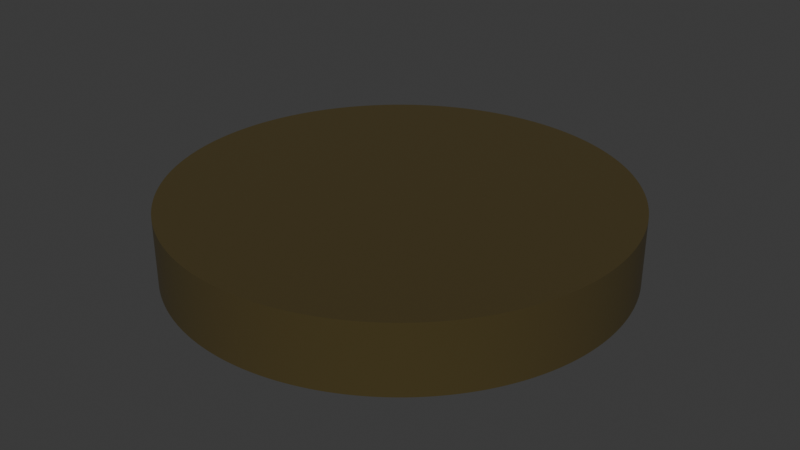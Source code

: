 # Source: sad_circle_path.blend  (saved by Blender 4.5.91; exported with 4.5.12 LTS)
import bpy
from mathutils import Matrix  # noqa: F401  (used for matrix-valued properties, if any)

bpy.ops.wm.read_factory_settings(use_empty=True)
scene = bpy.context.scene
scene.name = 'Scene'

# ---- collections
col_collection = bpy.data.collections.new('Collection'); scene.collection.children.link(col_collection)

# ---- materials (node trees are filled in below, after node groups)
mat_material_001 = bpy.data.materials.new('Material.001')
mat_material_001.alpha_threshold = 0.0
mat_material_001.roughness = 0.5
mat_material_001.line_color = (0.0, 0.0, 0.0, 1.0)

# ---- material node trees
mat_material_001.use_nodes = True; mat_material_001.node_tree.nodes.clear()
_N = mat_material_001.node_tree.nodes; _L = mat_material_001.node_tree.links
n0 = _N.new('ShaderNodeOutputMaterial'); n0.name = 'Material Output'; n0.location = (200, 100)
n1 = _N.new('ShaderNodeBsdfPrincipled'); n1.name = 'Principled BSDF'; n1.location = (-200, 100)
n1.inputs[0].default_value = (0.05767, 0.04163, 0.00941, 1.0)
n1.inputs[2].default_value = 1.0
n1.inputs[3].default_value = 1.45
_L.new(n1.outputs[0], n0.inputs[0])
n0.is_active_output = True

# ---- world
world_world = bpy.data.worlds.new('World'); scene.world = world_world
world_world.use_nodes = True; world_world.node_tree.nodes.clear()
_N = world_world.node_tree.nodes; _L = world_world.node_tree.links
n0 = _N.new('ShaderNodeOutputWorld'); n0.name = 'World Output'; n0.location = (200, 100)
n1 = _N.new('ShaderNodeBackground'); n1.name = 'Background'; n1.location = (-200, 100)
n1.inputs[0].default_value = (0.05088, 0.05088, 0.05088, 1.0)
_L.new(n1.outputs[0], n0.inputs[0])
n0.is_active_output = True
world_world.color = (0.05088, 0.05088, 0.05088)
world_world.sun_shadow_jitter_overblur = 0.0

# ---- meshes
me_cylinder = bpy.data.meshes.new('Cylinder')
me_cylinder.from_pydata([(0.0, 1.0, -1.0), (0.0, 1.0, 1.0), (0.01257, 0.9999, -1.0), (0.01257, 0.9999, 1.0), (0.02513, 0.9997, -1.0), (0.02513, 0.9997, 1.0), (0.03769, 0.9993, -1.0), (0.03769, 0.9993, 1.0), (0.05024, 0.9987, -1.0), (0.05024, 0.9987, 1.0), (0.06279, 0.998, -1.0), (0.06279, 0.998, 1.0), (0.07533, 0.9972, -1.0), (0.07533, 0.9972, 1.0), (0.08785, 0.9961, -1.0), (0.08785, 0.9961, 1.0), (0.1004, 0.995, -1.0), (0.1004, 0.995, 1.0), (0.1129, 0.9936, -1.0), (0.1129, 0.9936, 1.0), (0.1253, 0.9921, -1.0), (0.1253, 0.9921, 1.0), (0.1378, 0.9905, -1.0), (0.1378, 0.9905, 1.0), (0.1502, 0.9887, -1.0), (0.1502, 0.9887, 1.0), (0.1626, 0.9867, -1.0), (0.1626, 0.9867, 1.0), (0.175, 0.9846, -1.0), (0.175, 0.9846, 1.0), (0.1874, 0.9823, -1.0), (0.1874, 0.9823, 1.0), (0.1997, 0.9799, -1.0), (0.1997, 0.9799, 1.0), (0.212, 0.9773, -1.0), (0.212, 0.9773, 1.0), (0.2243, 0.9745, -1.0), (0.2243, 0.9745, 1.0), (0.2365, 0.9716, -1.0), (0.2365, 0.9716, 1.0), (0.2487, 0.9686, -1.0), (0.2487, 0.9686, 1.0), (0.2608, 0.9654, -1.0), (0.2608, 0.9654, 1.0), (0.273, 0.962, -1.0), (0.273, 0.962, 1.0), (0.285, 0.9585, -1.0), (0.285, 0.9585, 1.0), (0.297, 0.9549, -1.0), (0.297, 0.9549, 1.0), (0.309, 0.9511, -1.0), (0.309, 0.9511, 1.0), (0.3209, 0.9471, -1.0), (0.3209, 0.9471, 1.0), (0.3328, 0.943, -1.0), (0.3328, 0.943, 1.0), (0.3446, 0.9387, -1.0), (0.3446, 0.9387, 1.0), (0.3564, 0.9343, -1.0), (0.3564, 0.9343, 1.0), (0.3681, 0.9298, -1.0), (0.3681, 0.9298, 1.0), (0.3798, 0.9251, -1.0), (0.3798, 0.9251, 1.0), (0.3914, 0.9202, -1.0), (0.3914, 0.9202, 1.0), (0.4029, 0.9152, -1.0), (0.4029, 0.9152, 1.0), (0.4144, 0.9101, -1.0), (0.4144, 0.9101, 1.0), (0.4258, 0.9048, -1.0), (0.4258, 0.9048, 1.0), (0.4371, 0.8994, -1.0), (0.4371, 0.8994, 1.0), (0.4484, 0.8938, -1.0), (0.4484, 0.8938, 1.0), (0.4596, 0.8881, -1.0), (0.4596, 0.8881, 1.0), (0.4707, 0.8823, -1.0), (0.4707, 0.8823, 1.0), (0.4818, 0.8763, -1.0), (0.4818, 0.8763, 1.0), (0.4927, 0.8702, -1.0), (0.4927, 0.8702, 1.0), (0.5036, 0.8639, -1.0), (0.5036, 0.8639, 1.0), (0.5144, 0.8575, -1.0), (0.5144, 0.8575, 1.0), (0.5252, 0.851, -1.0), (0.5252, 0.851, 1.0), (0.5358, 0.8443, -1.0), (0.5358, 0.8443, 1.0), (0.5464, 0.8375, -1.0), (0.5464, 0.8375, 1.0), (0.5569, 0.8306, -1.0), (0.5569, 0.8306, 1.0), (0.5673, 0.8235, -1.0), (0.5673, 0.8235, 1.0), (0.5776, 0.8163, -1.0), (0.5776, 0.8163, 1.0), (0.5878, 0.809, -1.0), (0.5878, 0.809, 1.0), (0.5979, 0.8016, -1.0), (0.5979, 0.8016, 1.0), (0.6079, 0.794, -1.0), (0.6079, 0.794, 1.0), (0.6179, 0.7863, -1.0), (0.6179, 0.7863, 1.0), (0.6277, 0.7785, -1.0), (0.6277, 0.7785, 1.0), (0.6374, 0.7705, -1.0), (0.6374, 0.7705, 1.0), (0.6471, 0.7624, -1.0), (0.6471, 0.7624, 1.0), (0.6566, 0.7543, -1.0), (0.6566, 0.7543, 1.0), (0.666, 0.7459, -1.0), (0.666, 0.7459, 1.0), (0.6753, 0.7375, -1.0), (0.6753, 0.7375, 1.0), (0.6845, 0.729, -1.0), (0.6845, 0.729, 1.0), (0.6937, 0.7203, -1.0), (0.6937, 0.7203, 1.0), (0.7026, 0.7115, -1.0), (0.7026, 0.7115, 1.0), (0.7115, 0.7026, -1.0), (0.7115, 0.7026, 1.0), (0.7203, 0.6937, -1.0), (0.7203, 0.6937, 1.0), (0.729, 0.6845, -1.0), (0.729, 0.6845, 1.0), (0.7375, 0.6753, -1.0), (0.7375, 0.6753, 1.0), (0.7459, 0.666, -1.0), (0.7459, 0.666, 1.0), (0.7543, 0.6566, -1.0), (0.7543, 0.6566, 1.0), (0.7624, 0.6471, -1.0), (0.7624, 0.6471, 1.0), (0.7705, 0.6374, -1.0), (0.7705, 0.6374, 1.0), (0.7785, 0.6277, -1.0), (0.7785, 0.6277, 1.0), (0.7863, 0.6179, -1.0), (0.7863, 0.6179, 1.0), (0.794, 0.6079, -1.0), (0.794, 0.6079, 1.0), (0.8016, 0.5979, -1.0), (0.8016, 0.5979, 1.0), (0.809, 0.5878, -1.0), (0.809, 0.5878, 1.0), (0.8163, 0.5776, -1.0), (0.8163, 0.5776, 1.0), (0.8235, 0.5673, -1.0), (0.8235, 0.5673, 1.0), (0.8306, 0.5569, -1.0), (0.8306, 0.5569, 1.0), (0.8375, 0.5464, -1.0), (0.8375, 0.5464, 1.0), (0.8443, 0.5358, -1.0), (0.8443, 0.5358, 1.0), (0.851, 0.5252, -1.0), (0.851, 0.5252, 1.0), (0.8575, 0.5144, -1.0), (0.8575, 0.5144, 1.0), (0.8639, 0.5036, -1.0), (0.8639, 0.5036, 1.0), (0.8702, 0.4927, -1.0), (0.8702, 0.4927, 1.0), (0.8763, 0.4818, -1.0), (0.8763, 0.4818, 1.0), (0.8823, 0.4707, -1.0), (0.8823, 0.4707, 1.0), (0.8881, 0.4596, -1.0), (0.8881, 0.4596, 1.0), (0.8938, 0.4484, -1.0), (0.8938, 0.4484, 1.0), (0.8994, 0.4371, -1.0), (0.8994, 0.4371, 1.0), (0.9048, 0.4258, -1.0), (0.9048, 0.4258, 1.0), (0.9101, 0.4144, -1.0), (0.9101, 0.4144, 1.0), (0.9152, 0.4029, -1.0), (0.9152, 0.4029, 1.0), (0.9202, 0.3914, -1.0), (0.9202, 0.3914, 1.0), (0.9251, 0.3798, -1.0), (0.9251, 0.3798, 1.0), (0.9298, 0.3681, -1.0), (0.9298, 0.3681, 1.0), (0.9343, 0.3564, -1.0), (0.9343, 0.3564, 1.0), (0.9387, 0.3446, -1.0), (0.9387, 0.3446, 1.0), (0.943, 0.3328, -1.0), (0.943, 0.3328, 1.0), (0.9471, 0.3209, -1.0), (0.9471, 0.3209, 1.0), (0.9511, 0.309, -1.0), (0.9511, 0.309, 1.0), (0.9549, 0.297, -1.0), (0.9549, 0.297, 1.0), (0.9585, 0.285, -1.0), (0.9585, 0.285, 1.0), (0.962, 0.273, -1.0), (0.962, 0.273, 1.0), (0.9654, 0.2608, -1.0), (0.9654, 0.2608, 1.0), (0.9686, 0.2487, -1.0), (0.9686, 0.2487, 1.0), (0.9716, 0.2365, -1.0), (0.9716, 0.2365, 1.0), (0.9745, 0.2243, -1.0), (0.9745, 0.2243, 1.0), (0.9773, 0.212, -1.0), (0.9773, 0.212, 1.0), (0.9799, 0.1997, -1.0), (0.9799, 0.1997, 1.0), (0.9823, 0.1874, -1.0), (0.9823, 0.1874, 1.0), (0.9846, 0.175, -1.0), (0.9846, 0.175, 1.0), (0.9867, 0.1626, -1.0), (0.9867, 0.1626, 1.0), (0.9887, 0.1502, -1.0), (0.9887, 0.1502, 1.0), (0.9905, 0.1378, -1.0), (0.9905, 0.1378, 1.0), (0.9921, 0.1253, -1.0), (0.9921, 0.1253, 1.0), (0.9936, 0.1129, -1.0), (0.9936, 0.1129, 1.0), (0.995, 0.1004, -1.0), (0.995, 0.1004, 1.0), (0.9961, 0.08785, -1.0), (0.9961, 0.08785, 1.0), (0.9972, 0.07533, -1.0), (0.9972, 0.07533, 1.0), (0.998, 0.06279, -1.0), (0.998, 0.06279, 1.0), (0.9987, 0.05024, -1.0), (0.9987, 0.05024, 1.0), (0.9993, 0.03769, -1.0), (0.9993, 0.03769, 1.0), (0.9997, 0.02513, -1.0), (0.9997, 0.02513, 1.0), (0.9999, 0.01257, -1.0), (0.9999, 0.01257, 1.0), (1.0, 0.0, -1.0), (1.0, 0.0, 1.0), (0.9999, -0.01257, -1.0), (0.9999, -0.01257, 1.0), (0.9997, -0.02513, -1.0), (0.9997, -0.02513, 1.0), (0.9993, -0.03769, -1.0), (0.9993, -0.03769, 1.0), (0.9987, -0.05024, -1.0), (0.9987, -0.05024, 1.0), (0.998, -0.06279, -1.0), (0.998, -0.06279, 1.0), (0.9972, -0.07533, -1.0), (0.9972, -0.07533, 1.0), (0.9961, -0.08785, -1.0), (0.9961, -0.08785, 1.0), (0.995, -0.1004, -1.0), (0.995, -0.1004, 1.0), (0.9936, -0.1129, -1.0), (0.9936, -0.1129, 1.0), (0.9921, -0.1253, -1.0), (0.9921, -0.1253, 1.0), (0.9905, -0.1378, -1.0), (0.9905, -0.1378, 1.0), (0.9887, -0.1502, -1.0), (0.9887, -0.1502, 1.0), (0.9867, -0.1626, -1.0), (0.9867, -0.1626, 1.0), (0.9846, -0.175, -1.0), (0.9846, -0.175, 1.0), (0.9823, -0.1874, -1.0), (0.9823, -0.1874, 1.0), (0.9799, -0.1997, -1.0), (0.9799, -0.1997, 1.0), (0.9773, -0.212, -1.0), (0.9773, -0.212, 1.0), (0.9745, -0.2243, -1.0), (0.9745, -0.2243, 1.0), (0.9716, -0.2365, -1.0), (0.9716, -0.2365, 1.0), (0.9686, -0.2487, -1.0), (0.9686, -0.2487, 1.0), (0.9654, -0.2608, -1.0), (0.9654, -0.2608, 1.0), (0.962, -0.273, -1.0), (0.962, -0.273, 1.0), (0.9585, -0.285, -1.0), (0.9585, -0.285, 1.0), (0.9549, -0.297, -1.0), (0.9549, -0.297, 1.0), (0.9511, -0.309, -1.0), (0.9511, -0.309, 1.0), (0.9471, -0.3209, -1.0), (0.9471, -0.3209, 1.0), (0.943, -0.3328, -1.0), (0.943, -0.3328, 1.0), (0.9387, -0.3446, -1.0), (0.9387, -0.3446, 1.0), (0.9343, -0.3564, -1.0), (0.9343, -0.3564, 1.0), (0.9298, -0.3681, -1.0), (0.9298, -0.3681, 1.0), (0.9251, -0.3798, -1.0), (0.9251, -0.3798, 1.0), (0.9202, -0.3914, -1.0), (0.9202, -0.3914, 1.0), (0.9152, -0.4029, -1.0), (0.9152, -0.4029, 1.0), (0.9101, -0.4144, -1.0), (0.9101, -0.4144, 1.0), (0.9048, -0.4258, -1.0), (0.9048, -0.4258, 1.0), (0.8994, -0.4371, -1.0), (0.8994, -0.4371, 1.0), (0.8938, -0.4484, -1.0), (0.8938, -0.4484, 1.0), (0.8881, -0.4596, -1.0), (0.8881, -0.4596, 1.0), (0.8823, -0.4707, -1.0), (0.8823, -0.4707, 1.0), (0.8763, -0.4818, -1.0), (0.8763, -0.4818, 1.0), (0.8702, -0.4927, -1.0), (0.8702, -0.4927, 1.0), (0.8639, -0.5036, -1.0), (0.8639, -0.5036, 1.0), (0.8575, -0.5144, -1.0), (0.8575, -0.5144, 1.0), (0.851, -0.5252, -1.0), (0.851, -0.5252, 1.0), (0.8443, -0.5358, -1.0), (0.8443, -0.5358, 1.0), (0.8375, -0.5464, -1.0), (0.8375, -0.5464, 1.0), (0.8306, -0.5569, -1.0), (0.8306, -0.5569, 1.0), (0.8235, -0.5673, -1.0), (0.8235, -0.5673, 1.0), (0.8163, -0.5776, -1.0), (0.8163, -0.5776, 1.0), (0.809, -0.5878, -1.0), (0.809, -0.5878, 1.0), (0.8016, -0.5979, -1.0), (0.8016, -0.5979, 1.0), (0.794, -0.6079, -1.0), (0.794, -0.6079, 1.0), (0.7863, -0.6179, -1.0), (0.7863, -0.6179, 1.0), (0.7785, -0.6277, -1.0), (0.7785, -0.6277, 1.0), (0.7705, -0.6374, -1.0), (0.7705, -0.6374, 1.0), (0.7624, -0.6471, -1.0), (0.7624, -0.6471, 1.0), (0.7543, -0.6566, -1.0), (0.7543, -0.6566, 1.0), (0.7459, -0.666, -1.0), (0.7459, -0.666, 1.0), (0.7375, -0.6753, -1.0), (0.7375, -0.6753, 1.0), (0.729, -0.6845, -1.0), (0.729, -0.6845, 1.0), (0.7203, -0.6937, -1.0), (0.7203, -0.6937, 1.0), (0.7115, -0.7026, -1.0), (0.7115, -0.7026, 1.0), (0.7026, -0.7115, -1.0), (0.7026, -0.7115, 1.0), (0.6937, -0.7203, -1.0), (0.6937, -0.7203, 1.0), (0.6845, -0.729, -1.0), (0.6845, -0.729, 1.0), (0.6753, -0.7375, -1.0), (0.6753, -0.7375, 1.0), (0.666, -0.7459, -1.0), (0.666, -0.7459, 1.0), (0.6566, -0.7543, -1.0), (0.6566, -0.7543, 1.0), (0.6471, -0.7624, -1.0), (0.6471, -0.7624, 1.0), (0.6374, -0.7705, -1.0), (0.6374, -0.7705, 1.0), (0.6277, -0.7785, -1.0), (0.6277, -0.7785, 1.0), (0.6179, -0.7863, -1.0), (0.6179, -0.7863, 1.0), (0.6079, -0.794, -1.0), (0.6079, -0.794, 1.0), (0.5979, -0.8016, -1.0), (0.5979, -0.8016, 1.0), (0.5878, -0.809, -1.0), (0.5878, -0.809, 1.0), (0.5776, -0.8163, -1.0), (0.5776, -0.8163, 1.0), (0.5673, -0.8235, -1.0), (0.5673, -0.8235, 1.0), (0.5569, -0.8306, -1.0), (0.5569, -0.8306, 1.0), (0.5464, -0.8375, -1.0), (0.5464, -0.8375, 1.0), (0.5358, -0.8443, -1.0), (0.5358, -0.8443, 1.0), (0.5252, -0.851, -1.0), (0.5252, -0.851, 1.0), (0.5144, -0.8575, -1.0), (0.5144, -0.8575, 1.0), (0.5036, -0.8639, -1.0), (0.5036, -0.8639, 1.0), (0.4927, -0.8702, -1.0), (0.4927, -0.8702, 1.0), (0.4818, -0.8763, -1.0), (0.4818, -0.8763, 1.0), (0.4707, -0.8823, -1.0), (0.4707, -0.8823, 1.0), (0.4596, -0.8881, -1.0), (0.4596, -0.8881, 1.0), (0.4484, -0.8938, -1.0), (0.4484, -0.8938, 1.0), (0.4371, -0.8994, -1.0), (0.4371, -0.8994, 1.0), (0.4258, -0.9048, -1.0), (0.4258, -0.9048, 1.0), (0.4144, -0.9101, -1.0), (0.4144, -0.9101, 1.0), (0.4029, -0.9152, -1.0), (0.4029, -0.9152, 1.0), (0.3914, -0.9202, -1.0), (0.3914, -0.9202, 1.0), (0.3798, -0.9251, -1.0), (0.3798, -0.9251, 1.0), (0.3681, -0.9298, -1.0), (0.3681, -0.9298, 1.0), (0.3564, -0.9343, -1.0), (0.3564, -0.9343, 1.0), (0.3446, -0.9387, -1.0), (0.3446, -0.9387, 1.0), (0.3328, -0.943, -1.0), (0.3328, -0.943, 1.0), (0.3209, -0.9471, -1.0), (0.3209, -0.9471, 1.0), (0.309, -0.9511, -1.0), (0.309, -0.9511, 1.0), (0.297, -0.9549, -1.0), (0.297, -0.9549, 1.0), (0.285, -0.9585, -1.0), (0.285, -0.9585, 1.0), (0.273, -0.962, -1.0), (0.273, -0.962, 1.0), (0.2608, -0.9654, -1.0), (0.2608, -0.9654, 1.0), (0.2487, -0.9686, -1.0), (0.2487, -0.9686, 1.0), (0.2365, -0.9716, -1.0), (0.2365, -0.9716, 1.0), (0.2243, -0.9745, -1.0), (0.2243, -0.9745, 1.0), (0.212, -0.9773, -1.0), (0.212, -0.9773, 1.0), (0.1997, -0.9799, -1.0), (0.1997, -0.9799, 1.0), (0.1874, -0.9823, -1.0), (0.1874, -0.9823, 1.0), (0.175, -0.9846, -1.0), (0.175, -0.9846, 1.0), (0.1626, -0.9867, -1.0), (0.1626, -0.9867, 1.0), (0.1502, -0.9887, -1.0), (0.1502, -0.9887, 1.0), (0.1378, -0.9905, -1.0), (0.1378, -0.9905, 1.0), (0.1253, -0.9921, -1.0), (0.1253, -0.9921, 1.0), (0.1129, -0.9936, -1.0), (0.1129, -0.9936, 1.0), (0.1004, -0.995, -1.0), (0.1004, -0.995, 1.0), (0.08785, -0.9961, -1.0), (0.08785, -0.9961, 1.0), (0.07533, -0.9972, -1.0), (0.07533, -0.9972, 1.0), (0.06279, -0.998, -1.0), (0.06279, -0.998, 1.0), (0.05024, -0.9987, -1.0), (0.05024, -0.9987, 1.0), (0.03769, -0.9993, -1.0), (0.03769, -0.9993, 1.0), (0.02513, -0.9997, -1.0), (0.02513, -0.9997, 1.0), (0.01257, -0.9999, -1.0), (0.01257, -0.9999, 1.0), (0.0, -1.0, -1.0), (0.0, -1.0, 1.0), (-0.01257, -0.9999, -1.0), (-0.01257, -0.9999, 1.0), (-0.02513, -0.9997, -1.0), (-0.02513, -0.9997, 1.0), (-0.03769, -0.9993, -1.0), (-0.03769, -0.9993, 1.0), (-0.05024, -0.9987, -1.0), (-0.05024, -0.9987, 1.0), (-0.06279, -0.998, -1.0), (-0.06279, -0.998, 1.0), (-0.07533, -0.9972, -1.0), (-0.07533, -0.9972, 1.0), (-0.08785, -0.9961, -1.0), (-0.08785, -0.9961, 1.0), (-0.1004, -0.995, -1.0), (-0.1004, -0.995, 1.0), (-0.1129, -0.9936, -1.0), (-0.1129, -0.9936, 1.0), (-0.1253, -0.9921, -1.0), (-0.1253, -0.9921, 1.0), (-0.1378, -0.9905, -1.0), (-0.1378, -0.9905, 1.0), (-0.1502, -0.9887, -1.0), (-0.1502, -0.9887, 1.0), (-0.1626, -0.9867, -1.0), (-0.1626, -0.9867, 1.0), (-0.175, -0.9846, -1.0), (-0.175, -0.9846, 1.0), (-0.1874, -0.9823, -1.0), (-0.1874, -0.9823, 1.0), (-0.1997, -0.9799, -1.0), (-0.1997, -0.9799, 1.0), (-0.212, -0.9773, -1.0), (-0.212, -0.9773, 1.0), (-0.2243, -0.9745, -1.0), (-0.2243, -0.9745, 1.0), (-0.2365, -0.9716, -1.0), (-0.2365, -0.9716, 1.0), (-0.2487, -0.9686, -1.0), (-0.2487, -0.9686, 1.0), (-0.2608, -0.9654, -1.0), (-0.2608, -0.9654, 1.0), (-0.273, -0.962, -1.0), (-0.273, -0.962, 1.0), (-0.285, -0.9585, -1.0), (-0.285, -0.9585, 1.0), (-0.297, -0.9549, -1.0), (-0.297, -0.9549, 1.0), (-0.309, -0.9511, -1.0), (-0.309, -0.9511, 1.0), (-0.3209, -0.9471, -1.0), (-0.3209, -0.9471, 1.0), (-0.3328, -0.943, -1.0), (-0.3328, -0.943, 1.0), (-0.3446, -0.9387, -1.0), (-0.3446, -0.9387, 1.0), (-0.3564, -0.9343, -1.0), (-0.3564, -0.9343, 1.0), (-0.3681, -0.9298, -1.0), (-0.3681, -0.9298, 1.0), (-0.3798, -0.9251, -1.0), (-0.3798, -0.9251, 1.0), (-0.3914, -0.9202, -1.0), (-0.3914, -0.9202, 1.0), (-0.4029, -0.9152, -1.0), (-0.4029, -0.9152, 1.0), (-0.4144, -0.9101, -1.0), (-0.4144, -0.9101, 1.0), (-0.4258, -0.9048, -1.0), (-0.4258, -0.9048, 1.0), (-0.4371, -0.8994, -1.0), (-0.4371, -0.8994, 1.0), (-0.4484, -0.8938, -1.0), (-0.4484, -0.8938, 1.0), (-0.4596, -0.8881, -1.0), (-0.4596, -0.8881, 1.0), (-0.4707, -0.8823, -1.0), (-0.4707, -0.8823, 1.0), (-0.4818, -0.8763, -1.0), (-0.4818, -0.8763, 1.0), (-0.4927, -0.8702, -1.0), (-0.4927, -0.8702, 1.0), (-0.5036, -0.8639, -1.0), (-0.5036, -0.8639, 1.0), (-0.5144, -0.8575, -1.0), (-0.5144, -0.8575, 1.0), (-0.5252, -0.851, -1.0), (-0.5252, -0.851, 1.0), (-0.5358, -0.8443, -1.0), (-0.5358, -0.8443, 1.0), (-0.5464, -0.8375, -1.0), (-0.5464, -0.8375, 1.0), (-0.5569, -0.8306, -1.0), (-0.5569, -0.8306, 1.0), (-0.5673, -0.8235, -1.0), (-0.5673, -0.8235, 1.0), (-0.5776, -0.8163, -1.0), (-0.5776, -0.8163, 1.0), (-0.5878, -0.809, -1.0), (-0.5878, -0.809, 1.0), (-0.5979, -0.8016, -1.0), (-0.5979, -0.8016, 1.0), (-0.6079, -0.794, -1.0), (-0.6079, -0.794, 1.0), (-0.6179, -0.7863, -1.0), (-0.6179, -0.7863, 1.0), (-0.6277, -0.7785, -1.0), (-0.6277, -0.7785, 1.0), (-0.6374, -0.7705, -1.0), (-0.6374, -0.7705, 1.0), (-0.6471, -0.7624, -1.0), (-0.6471, -0.7624, 1.0), (-0.6566, -0.7543, -1.0), (-0.6566, -0.7543, 1.0), (-0.666, -0.7459, -1.0), (-0.666, -0.7459, 1.0), (-0.6753, -0.7375, -1.0), (-0.6753, -0.7375, 1.0), (-0.6845, -0.729, -1.0), (-0.6845, -0.729, 1.0), (-0.6937, -0.7203, -1.0), (-0.6937, -0.7203, 1.0), (-0.7026, -0.7115, -1.0), (-0.7026, -0.7115, 1.0), (-0.7115, -0.7026, -1.0), (-0.7115, -0.7026, 1.0), (-0.7203, -0.6937, -1.0), (-0.7203, -0.6937, 1.0), (-0.729, -0.6845, -1.0), (-0.729, -0.6845, 1.0), (-0.7375, -0.6753, -1.0), (-0.7375, -0.6753, 1.0), (-0.7459, -0.666, -1.0), (-0.7459, -0.666, 1.0), (-0.7543, -0.6566, -1.0), (-0.7543, -0.6566, 1.0), (-0.7624, -0.6471, -1.0), (-0.7624, -0.6471, 1.0), (-0.7705, -0.6374, -1.0), (-0.7705, -0.6374, 1.0), (-0.7785, -0.6277, -1.0), (-0.7785, -0.6277, 1.0), (-0.7863, -0.6179, -1.0), (-0.7863, -0.6179, 1.0), (-0.794, -0.6079, -1.0), (-0.794, -0.6079, 1.0), (-0.8016, -0.5979, -1.0), (-0.8016, -0.5979, 1.0), (-0.809, -0.5878, -1.0), (-0.809, -0.5878, 1.0), (-0.8163, -0.5776, -1.0), (-0.8163, -0.5776, 1.0), (-0.8235, -0.5673, -1.0), (-0.8235, -0.5673, 1.0), (-0.8306, -0.5569, -1.0), (-0.8306, -0.5569, 1.0), (-0.8375, -0.5464, -1.0), (-0.8375, -0.5464, 1.0), (-0.8443, -0.5358, -1.0), (-0.8443, -0.5358, 1.0), (-0.851, -0.5252, -1.0), (-0.851, -0.5252, 1.0), (-0.8575, -0.5144, -1.0), (-0.8575, -0.5144, 1.0), (-0.8639, -0.5036, -1.0), (-0.8639, -0.5036, 1.0), (-0.8702, -0.4927, -1.0), (-0.8702, -0.4927, 1.0), (-0.8763, -0.4818, -1.0), (-0.8763, -0.4818, 1.0), (-0.8823, -0.4707, -1.0), (-0.8823, -0.4707, 1.0), (-0.8881, -0.4596, -1.0), (-0.8881, -0.4596, 1.0), (-0.8938, -0.4484, -1.0), (-0.8938, -0.4484, 1.0), (-0.8994, -0.4371, -1.0), (-0.8994, -0.4371, 1.0), (-0.9048, -0.4258, -1.0), (-0.9048, -0.4258, 1.0), (-0.9101, -0.4144, -1.0), (-0.9101, -0.4144, 1.0), (-0.9152, -0.4029, -1.0), (-0.9152, -0.4029, 1.0), (-0.9202, -0.3914, -1.0), (-0.9202, -0.3914, 1.0), (-0.9251, -0.3798, -1.0), (-0.9251, -0.3798, 1.0), (-0.9298, -0.3681, -1.0), (-0.9298, -0.3681, 1.0), (-0.9343, -0.3564, -1.0), (-0.9343, -0.3564, 1.0), (-0.9387, -0.3446, -1.0), (-0.9387, -0.3446, 1.0), (-0.943, -0.3328, -1.0), (-0.943, -0.3328, 1.0), (-0.9471, -0.3209, -1.0), (-0.9471, -0.3209, 1.0), (-0.9511, -0.309, -1.0), (-0.9511, -0.309, 1.0), (-0.9549, -0.297, -1.0), (-0.9549, -0.297, 1.0), (-0.9585, -0.285, -1.0), (-0.9585, -0.285, 1.0), (-0.962, -0.273, -1.0), (-0.962, -0.273, 1.0), (-0.9654, -0.2608, -1.0), (-0.9654, -0.2608, 1.0), (-0.9686, -0.2487, -1.0), (-0.9686, -0.2487, 1.0), (-0.9716, -0.2365, -1.0), (-0.9716, -0.2365, 1.0), (-0.9745, -0.2243, -1.0), (-0.9745, -0.2243, 1.0), (-0.9773, -0.212, -1.0), (-0.9773, -0.212, 1.0), (-0.9799, -0.1997, -1.0), (-0.9799, -0.1997, 1.0), (-0.9823, -0.1874, -1.0), (-0.9823, -0.1874, 1.0), (-0.9846, -0.175, -1.0), (-0.9846, -0.175, 1.0), (-0.9867, -0.1626, -1.0), (-0.9867, -0.1626, 1.0), (-0.9887, -0.1502, -1.0), (-0.9887, -0.1502, 1.0), (-0.9905, -0.1378, -1.0), (-0.9905, -0.1378, 1.0), (-0.9921, -0.1253, -1.0), (-0.9921, -0.1253, 1.0), (-0.9936, -0.1129, -1.0), (-0.9936, -0.1129, 1.0), (-0.995, -0.1004, -1.0), (-0.995, -0.1004, 1.0), (-0.9961, -0.08785, -1.0), (-0.9961, -0.08785, 1.0), (-0.9972, -0.07533, -1.0), (-0.9972, -0.07533, 1.0), (-0.998, -0.06279, -1.0), (-0.998, -0.06279, 1.0), (-0.9987, -0.05024, -1.0), (-0.9987, -0.05024, 1.0), (-0.9993, -0.03769, -1.0), (-0.9993, -0.03769, 1.0), (-0.9997, -0.02513, -1.0), (-0.9997, -0.02513, 1.0), (-0.9999, -0.01257, -1.0), (-0.9999, -0.01257, 1.0), (-1.0, 0.0, -1.0), (-1.0, 0.0, 1.0), (-0.9999, 0.01257, -1.0), (-0.9999, 0.01257, 1.0), (-0.9997, 0.02513, -1.0), (-0.9997, 0.02513, 1.0), (-0.9993, 0.03769, -1.0), (-0.9993, 0.03769, 1.0), (-0.9987, 0.05024, -1.0), (-0.9987, 0.05024, 1.0), (-0.998, 0.06279, -1.0), (-0.998, 0.06279, 1.0), (-0.9972, 0.07533, -1.0), (-0.9972, 0.07533, 1.0), (-0.9961, 0.08785, -1.0), (-0.9961, 0.08785, 1.0), (-0.995, 0.1004, -1.0), (-0.995, 0.1004, 1.0), (-0.9936, 0.1129, -1.0), (-0.9936, 0.1129, 1.0), (-0.9921, 0.1253, -1.0), (-0.9921, 0.1253, 1.0), (-0.9905, 0.1378, -1.0), (-0.9905, 0.1378, 1.0), (-0.9887, 0.1502, -1.0), (-0.9887, 0.1502, 1.0), (-0.9867, 0.1626, -1.0), (-0.9867, 0.1626, 1.0), (-0.9846, 0.175, -1.0), (-0.9846, 0.175, 1.0), (-0.9823, 0.1874, -1.0), (-0.9823, 0.1874, 1.0), (-0.9799, 0.1997, -1.0), (-0.9799, 0.1997, 1.0), (-0.9773, 0.212, -1.0), (-0.9773, 0.212, 1.0), (-0.9745, 0.2243, -1.0), (-0.9745, 0.2243, 1.0), (-0.9716, 0.2365, -1.0), (-0.9716, 0.2365, 1.0), (-0.9686, 0.2487, -1.0), (-0.9686, 0.2487, 1.0), (-0.9654, 0.2608, -1.0), (-0.9654, 0.2608, 1.0), (-0.962, 0.273, -1.0), (-0.962, 0.273, 1.0), (-0.9585, 0.285, -1.0), (-0.9585, 0.285, 1.0), (-0.9549, 0.297, -1.0), (-0.9549, 0.297, 1.0), (-0.9511, 0.309, -1.0), (-0.9511, 0.309, 1.0), (-0.9471, 0.3209, -1.0), (-0.9471, 0.3209, 1.0), (-0.943, 0.3328, -1.0), (-0.943, 0.3328, 1.0), (-0.9387, 0.3446, -1.0), (-0.9387, 0.3446, 1.0), (-0.9343, 0.3564, -1.0), (-0.9343, 0.3564, 1.0), (-0.9298, 0.3681, -1.0), (-0.9298, 0.3681, 1.0), (-0.9251, 0.3798, -1.0), (-0.9251, 0.3798, 1.0), (-0.9202, 0.3914, -1.0), (-0.9202, 0.3914, 1.0), (-0.9152, 0.4029, -1.0), (-0.9152, 0.4029, 1.0), (-0.9101, 0.4144, -1.0), (-0.9101, 0.4144, 1.0), (-0.9048, 0.4258, -1.0), (-0.9048, 0.4258, 1.0), (-0.8994, 0.4371, -1.0), (-0.8994, 0.4371, 1.0), (-0.8938, 0.4484, -1.0), (-0.8938, 0.4484, 1.0), (-0.8881, 0.4596, -1.0), (-0.8881, 0.4596, 1.0), (-0.8823, 0.4707, -1.0), (-0.8823, 0.4707, 1.0), (-0.8763, 0.4818, -1.0), (-0.8763, 0.4818, 1.0), (-0.8702, 0.4927, -1.0), (-0.8702, 0.4927, 1.0), (-0.8639, 0.5036, -1.0), (-0.8639, 0.5036, 1.0), (-0.8575, 0.5144, -1.0), (-0.8575, 0.5144, 1.0), (-0.851, 0.5252, -1.0), (-0.851, 0.5252, 1.0), (-0.8443, 0.5358, -1.0), (-0.8443, 0.5358, 1.0), (-0.8375, 0.5464, -1.0), (-0.8375, 0.5464, 1.0), (-0.8306, 0.5569, -1.0), (-0.8306, 0.5569, 1.0), (-0.8235, 0.5673, -1.0), (-0.8235, 0.5673, 1.0), (-0.8163, 0.5776, -1.0), (-0.8163, 0.5776, 1.0), (-0.809, 0.5878, -1.0), (-0.809, 0.5878, 1.0), (-0.8016, 0.5979, -1.0), (-0.8016, 0.5979, 1.0), (-0.794, 0.6079, -1.0), (-0.794, 0.6079, 1.0), (-0.7863, 0.6179, -1.0), (-0.7863, 0.6179, 1.0), (-0.7785, 0.6277, -1.0), (-0.7785, 0.6277, 1.0), (-0.7705, 0.6374, -1.0), (-0.7705, 0.6374, 1.0), (-0.7624, 0.6471, -1.0), (-0.7624, 0.6471, 1.0), (-0.7543, 0.6566, -1.0), (-0.7543, 0.6566, 1.0), (-0.7459, 0.666, -1.0), (-0.7459, 0.666, 1.0), (-0.7375, 0.6753, -1.0), (-0.7375, 0.6753, 1.0), (-0.729, 0.6845, -1.0), (-0.729, 0.6845, 1.0), (-0.7203, 0.6937, -1.0), (-0.7203, 0.6937, 1.0), (-0.7115, 0.7026, -1.0), (-0.7115, 0.7026, 1.0), (-0.7026, 0.7115, -1.0), (-0.7026, 0.7115, 1.0), (-0.6937, 0.7203, -1.0), (-0.6937, 0.7203, 1.0), (-0.6845, 0.729, -1.0), (-0.6845, 0.729, 1.0), (-0.6753, 0.7375, -1.0), (-0.6753, 0.7375, 1.0), (-0.666, 0.7459, -1.0), (-0.666, 0.7459, 1.0), (-0.6566, 0.7543, -1.0), (-0.6566, 0.7543, 1.0), (-0.6471, 0.7624, -1.0), (-0.6471, 0.7624, 1.0), (-0.6374, 0.7705, -1.0), (-0.6374, 0.7705, 1.0), (-0.6277, 0.7785, -1.0), (-0.6277, 0.7785, 1.0), (-0.6179, 0.7863, -1.0), (-0.6179, 0.7863, 1.0), (-0.6079, 0.794, -1.0), (-0.6079, 0.794, 1.0), (-0.5979, 0.8016, -1.0), (-0.5979, 0.8016, 1.0), (-0.5878, 0.809, -1.0), (-0.5878, 0.809, 1.0), (-0.5776, 0.8163, -1.0), (-0.5776, 0.8163, 1.0), (-0.5673, 0.8235, -1.0), (-0.5673, 0.8235, 1.0), (-0.5569, 0.8306, -1.0), (-0.5569, 0.8306, 1.0), (-0.5464, 0.8375, -1.0), (-0.5464, 0.8375, 1.0), (-0.5358, 0.8443, -1.0), (-0.5358, 0.8443, 1.0), (-0.5252, 0.851, -1.0), (-0.5252, 0.851, 1.0), (-0.5144, 0.8575, -1.0), (-0.5144, 0.8575, 1.0), (-0.5036, 0.8639, -1.0), (-0.5036, 0.8639, 1.0), (-0.4927, 0.8702, -1.0), (-0.4927, 0.8702, 1.0), (-0.4818, 0.8763, -1.0), (-0.4818, 0.8763, 1.0), (-0.4707, 0.8823, -1.0), (-0.4707, 0.8823, 1.0), (-0.4596, 0.8881, -1.0), (-0.4596, 0.8881, 1.0), (-0.4484, 0.8938, -1.0), (-0.4484, 0.8938, 1.0), (-0.4371, 0.8994, -1.0), (-0.4371, 0.8994, 1.0), (-0.4258, 0.9048, -1.0), (-0.4258, 0.9048, 1.0), (-0.4144, 0.9101, -1.0), (-0.4144, 0.9101, 1.0), (-0.4029, 0.9152, -1.0), (-0.4029, 0.9152, 1.0), (-0.3914, 0.9202, -1.0), (-0.3914, 0.9202, 1.0), (-0.3798, 0.9251, -1.0), (-0.3798, 0.9251, 1.0), (-0.3681, 0.9298, -1.0), (-0.3681, 0.9298, 1.0), (-0.3564, 0.9343, -1.0), (-0.3564, 0.9343, 1.0), (-0.3446, 0.9387, -1.0), (-0.3446, 0.9387, 1.0), (-0.3328, 0.943, -1.0), (-0.3328, 0.943, 1.0), (-0.3209, 0.9471, -1.0), (-0.3209, 0.9471, 1.0), (-0.309, 0.9511, -1.0), (-0.309, 0.9511, 1.0), (-0.297, 0.9549, -1.0), (-0.297, 0.9549, 1.0), (-0.285, 0.9585, -1.0), (-0.285, 0.9585, 1.0), (-0.273, 0.962, -1.0), (-0.273, 0.962, 1.0), (-0.2608, 0.9654, -1.0), (-0.2608, 0.9654, 1.0), (-0.2487, 0.9686, -1.0), (-0.2487, 0.9686, 1.0), (-0.2365, 0.9716, -1.0), (-0.2365, 0.9716, 1.0), (-0.2243, 0.9745, -1.0), (-0.2243, 0.9745, 1.0), (-0.212, 0.9773, -1.0), (-0.212, 0.9773, 1.0), (-0.1997, 0.9799, -1.0), (-0.1997, 0.9799, 1.0), (-0.1874, 0.9823, -1.0), (-0.1874, 0.9823, 1.0), (-0.175, 0.9846, -1.0), (-0.175, 0.9846, 1.0), (-0.1626, 0.9867, -1.0), (-0.1626, 0.9867, 1.0), (-0.1502, 0.9887, -1.0), (-0.1502, 0.9887, 1.0), (-0.1378, 0.9905, -1.0), (-0.1378, 0.9905, 1.0), (-0.1253, 0.9921, -1.0), (-0.1253, 0.9921, 1.0), (-0.1129, 0.9936, -1.0), (-0.1129, 0.9936, 1.0), (-0.1004, 0.995, -1.0), (-0.1004, 0.995, 1.0), (-0.08785, 0.9961, -1.0), (-0.08785, 0.9961, 1.0), (-0.07533, 0.9972, -1.0), (-0.07533, 0.9972, 1.0), (-0.06279, 0.998, -1.0), (-0.06279, 0.998, 1.0), (-0.05024, 0.9987, -1.0), (-0.05024, 0.9987, 1.0), (-0.03769, 0.9993, -1.0), (-0.03769, 0.9993, 1.0), (-0.02513, 0.9997, -1.0), (-0.02513, 0.9997, 1.0), (-0.01257, 0.9999, -1.0), (-0.01257, 0.9999, 1.0)], [], [(0, 1, 3, 2), (2, 3, 5, 4), (4, 5, 7, 6), (6, 7, 9, 8), (8, 9, 11, 10), (10, 11, 13, 12), (12, 13, 15, 14), (14, 15, 17, 16), (16, 17, 19, 18), (18, 19, 21, 20), (20, 21, 23, 22), (22, 23, 25, 24), (24, 25, 27, 26), (26, 27, 29, 28), (28, 29, 31, 30), (30, 31, 33, 32), (32, 33, 35, 34), (34, 35, 37, 36), (36, 37, 39, 38), (38, 39, 41, 40), (40, 41, 43, 42), (42, 43, 45, 44), (44, 45, 47, 46), (46, 47, 49, 48), (48, 49, 51, 50), (50, 51, 53, 52), (52, 53, 55, 54), (54, 55, 57, 56), (56, 57, 59, 58), (58, 59, 61, 60), (60, 61, 63, 62), (62, 63, 65, 64), (64, 65, 67, 66), (66, 67, 69, 68), (68, 69, 71, 70), (70, 71, 73, 72), (72, 73, 75, 74), (74, 75, 77, 76), (76, 77, 79, 78), (78, 79, 81, 80), (80, 81, 83, 82), (82, 83, 85, 84), (84, 85, 87, 86), (86, 87, 89, 88), (88, 89, 91, 90), (90, 91, 93, 92), (92, 93, 95, 94), (94, 95, 97, 96), (96, 97, 99, 98), (98, 99, 101, 100), (100, 101, 103, 102), (102, 103, 105, 104), (104, 105, 107, 106), (106, 107, 109, 108), (108, 109, 111, 110), (110, 111, 113, 112), (112, 113, 115, 114), (114, 115, 117, 116), (116, 117, 119, 118), (118, 119, 121, 120), (120, 121, 123, 122), (122, 123, 125, 124), (124, 125, 127, 126), (126, 127, 129, 128), (128, 129, 131, 130), (130, 131, 133, 132), (132, 133, 135, 134), (134, 135, 137, 136), (136, 137, 139, 138), (138, 139, 141, 140), (140, 141, 143, 142), (142, 143, 145, 144), (144, 145, 147, 146), (146, 147, 149, 148), (148, 149, 151, 150), (150, 151, 153, 152), (152, 153, 155, 154), (154, 155, 157, 156), (156, 157, 159, 158), (158, 159, 161, 160), (160, 161, 163, 162), (162, 163, 165, 164), (164, 165, 167, 166), (166, 167, 169, 168), (168, 169, 171, 170), (170, 171, 173, 172), (172, 173, 175, 174), (174, 175, 177, 176), (176, 177, 179, 178), (178, 179, 181, 180), (180, 181, 183, 182), (182, 183, 185, 184), (184, 185, 187, 186), (186, 187, 189, 188), (188, 189, 191, 190), (190, 191, 193, 192), (192, 193, 195, 194), (194, 195, 197, 196), (196, 197, 199, 198), (198, 199, 201, 200), (200, 201, 203, 202), (202, 203, 205, 204), (204, 205, 207, 206), (206, 207, 209, 208), (208, 209, 211, 210), (210, 211, 213, 212), (212, 213, 215, 214), (214, 215, 217, 216), (216, 217, 219, 218), (218, 219, 221, 220), (220, 221, 223, 222), (222, 223, 225, 224), (224, 225, 227, 226), (226, 227, 229, 228), (228, 229, 231, 230), (230, 231, 233, 232), (232, 233, 235, 234), (234, 235, 237, 236), (236, 237, 239, 238), (238, 239, 241, 240), (240, 241, 243, 242), (242, 243, 245, 244), (244, 245, 247, 246), (246, 247, 249, 248), (248, 249, 251, 250), (250, 251, 253, 252), (252, 253, 255, 254), (254, 255, 257, 256), (256, 257, 259, 258), (258, 259, 261, 260), (260, 261, 263, 262), (262, 263, 265, 264), (264, 265, 267, 266), (266, 267, 269, 268), (268, 269, 271, 270), (270, 271, 273, 272), (272, 273, 275, 274), (274, 275, 277, 276), (276, 277, 279, 278), (278, 279, 281, 280), (280, 281, 283, 282), (282, 283, 285, 284), (284, 285, 287, 286), (286, 287, 289, 288), (288, 289, 291, 290), (290, 291, 293, 292), (292, 293, 295, 294), (294, 295, 297, 296), (296, 297, 299, 298), (298, 299, 301, 300), (300, 301, 303, 302), (302, 303, 305, 304), (304, 305, 307, 306), (306, 307, 309, 308), (308, 309, 311, 310), (310, 311, 313, 312), (312, 313, 315, 314), (314, 315, 317, 316), (316, 317, 319, 318), (318, 319, 321, 320), (320, 321, 323, 322), (322, 323, 325, 324), (324, 325, 327, 326), (326, 327, 329, 328), (328, 329, 331, 330), (330, 331, 333, 332), (332, 333, 335, 334), (334, 335, 337, 336), (336, 337, 339, 338), (338, 339, 341, 340), (340, 341, 343, 342), (342, 343, 345, 344), (344, 345, 347, 346), (346, 347, 349, 348), (348, 349, 351, 350), (350, 351, 353, 352), (352, 353, 355, 354), (354, 355, 357, 356), (356, 357, 359, 358), (358, 359, 361, 360), (360, 361, 363, 362), (362, 363, 365, 364), (364, 365, 367, 366), (366, 367, 369, 368), (368, 369, 371, 370), (370, 371, 373, 372), (372, 373, 375, 374), (374, 375, 377, 376), (376, 377, 379, 378), (378, 379, 381, 380), (380, 381, 383, 382), (382, 383, 385, 384), (384, 385, 387, 386), (386, 387, 389, 388), (388, 389, 391, 390), (390, 391, 393, 392), (392, 393, 395, 394), (394, 395, 397, 396), (396, 397, 399, 398), (398, 399, 401, 400), (400, 401, 403, 402), (402, 403, 405, 404), (404, 405, 407, 406), (406, 407, 409, 408), (408, 409, 411, 410), (410, 411, 413, 412), (412, 413, 415, 414), (414, 415, 417, 416), (416, 417, 419, 418), (418, 419, 421, 420), (420, 421, 423, 422), (422, 423, 425, 424), (424, 425, 427, 426), (426, 427, 429, 428), (428, 429, 431, 430), (430, 431, 433, 432), (432, 433, 435, 434), (434, 435, 437, 436), (436, 437, 439, 438), (438, 439, 441, 440), (440, 441, 443, 442), (442, 443, 445, 444), (444, 445, 447, 446), (446, 447, 449, 448), (448, 449, 451, 450), (450, 451, 453, 452), (452, 453, 455, 454), (454, 455, 457, 456), (456, 457, 459, 458), (458, 459, 461, 460), (460, 461, 463, 462), (462, 463, 465, 464), (464, 465, 467, 466), (466, 467, 469, 468), (468, 469, 471, 470), (470, 471, 473, 472), (472, 473, 475, 474), (474, 475, 477, 476), (476, 477, 479, 478), (478, 479, 481, 480), (480, 481, 483, 482), (482, 483, 485, 484), (484, 485, 487, 486), (486, 487, 489, 488), (488, 489, 491, 490), (490, 491, 493, 492), (492, 493, 495, 494), (494, 495, 497, 496), (496, 497, 499, 498), (498, 499, 501, 500), (500, 501, 503, 502), (502, 503, 505, 504), (504, 505, 507, 506), (506, 507, 509, 508), (508, 509, 511, 510), (510, 511, 513, 512), (512, 513, 515, 514), (514, 515, 517, 516), (516, 517, 519, 518), (518, 519, 521, 520), (520, 521, 523, 522), (522, 523, 525, 524), (524, 525, 527, 526), (526, 527, 529, 528), (528, 529, 531, 530), (530, 531, 533, 532), (532, 533, 535, 534), (534, 535, 537, 536), (536, 537, 539, 538), (538, 539, 541, 540), (540, 541, 543, 542), (542, 543, 545, 544), (544, 545, 547, 546), (546, 547, 549, 548), (548, 549, 551, 550), (550, 551, 553, 552), (552, 553, 555, 554), (554, 555, 557, 556), (556, 557, 559, 558), (558, 559, 561, 560), (560, 561, 563, 562), (562, 563, 565, 564), (564, 565, 567, 566), (566, 567, 569, 568), (568, 569, 571, 570), (570, 571, 573, 572), (572, 573, 575, 574), (574, 575, 577, 576), (576, 577, 579, 578), (578, 579, 581, 580), (580, 581, 583, 582), (582, 583, 585, 584), (584, 585, 587, 586), (586, 587, 589, 588), (588, 589, 591, 590), (590, 591, 593, 592), (592, 593, 595, 594), (594, 595, 597, 596), (596, 597, 599, 598), (598, 599, 601, 600), (600, 601, 603, 602), (602, 603, 605, 604), (604, 605, 607, 606), (606, 607, 609, 608), (608, 609, 611, 610), (610, 611, 613, 612), (612, 613, 615, 614), (614, 615, 617, 616), (616, 617, 619, 618), (618, 619, 621, 620), (620, 621, 623, 622), (622, 623, 625, 624), (624, 625, 627, 626), (626, 627, 629, 628), (628, 629, 631, 630), (630, 631, 633, 632), (632, 633, 635, 634), (634, 635, 637, 636), (636, 637, 639, 638), (638, 639, 641, 640), (640, 641, 643, 642), (642, 643, 645, 644), (644, 645, 647, 646), (646, 647, 649, 648), (648, 649, 651, 650), (650, 651, 653, 652), (652, 653, 655, 654), (654, 655, 657, 656), (656, 657, 659, 658), (658, 659, 661, 660), (660, 661, 663, 662), (662, 663, 665, 664), (664, 665, 667, 666), (666, 667, 669, 668), (668, 669, 671, 670), (670, 671, 673, 672), (672, 673, 675, 674), (674, 675, 677, 676), (676, 677, 679, 678), (678, 679, 681, 680), (680, 681, 683, 682), (682, 683, 685, 684), (684, 685, 687, 686), (686, 687, 689, 688), (688, 689, 691, 690), (690, 691, 693, 692), (692, 693, 695, 694), (694, 695, 697, 696), (696, 697, 699, 698), (698, 699, 701, 700), (700, 701, 703, 702), (702, 703, 705, 704), (704, 705, 707, 706), (706, 707, 709, 708), (708, 709, 711, 710), (710, 711, 713, 712), (712, 713, 715, 714), (714, 715, 717, 716), (716, 717, 719, 718), (718, 719, 721, 720), (720, 721, 723, 722), (722, 723, 725, 724), (724, 725, 727, 726), (726, 727, 729, 728), (728, 729, 731, 730), (730, 731, 733, 732), (732, 733, 735, 734), (734, 735, 737, 736), (736, 737, 739, 738), (738, 739, 741, 740), (740, 741, 743, 742), (742, 743, 745, 744), (744, 745, 747, 746), (746, 747, 749, 748), (748, 749, 751, 750), (750, 751, 753, 752), (752, 753, 755, 754), (754, 755, 757, 756), (756, 757, 759, 758), (758, 759, 761, 760), (760, 761, 763, 762), (762, 763, 765, 764), (764, 765, 767, 766), (766, 767, 769, 768), (768, 769, 771, 770), (770, 771, 773, 772), (772, 773, 775, 774), (774, 775, 777, 776), (776, 777, 779, 778), (778, 779, 781, 780), (780, 781, 783, 782), (782, 783, 785, 784), (784, 785, 787, 786), (786, 787, 789, 788), (788, 789, 791, 790), (790, 791, 793, 792), (792, 793, 795, 794), (794, 795, 797, 796), (796, 797, 799, 798), (798, 799, 801, 800), (800, 801, 803, 802), (802, 803, 805, 804), (804, 805, 807, 806), (806, 807, 809, 808), (808, 809, 811, 810), (810, 811, 813, 812), (812, 813, 815, 814), (814, 815, 817, 816), (816, 817, 819, 818), (818, 819, 821, 820), (820, 821, 823, 822), (822, 823, 825, 824), (824, 825, 827, 826), (826, 827, 829, 828), (828, 829, 831, 830), (830, 831, 833, 832), (832, 833, 835, 834), (834, 835, 837, 836), (836, 837, 839, 838), (838, 839, 841, 840), (840, 841, 843, 842), (842, 843, 845, 844), (844, 845, 847, 846), (846, 847, 849, 848), (848, 849, 851, 850), (850, 851, 853, 852), (852, 853, 855, 854), (854, 855, 857, 856), (856, 857, 859, 858), (858, 859, 861, 860), (860, 861, 863, 862), (862, 863, 865, 864), (864, 865, 867, 866), (866, 867, 869, 868), (868, 869, 871, 870), (870, 871, 873, 872), (872, 873, 875, 874), (874, 875, 877, 876), (876, 877, 879, 878), (878, 879, 881, 880), (880, 881, 883, 882), (882, 883, 885, 884), (884, 885, 887, 886), (886, 887, 889, 888), (888, 889, 891, 890), (890, 891, 893, 892), (892, 893, 895, 894), (894, 895, 897, 896), (896, 897, 899, 898), (898, 899, 901, 900), (900, 901, 903, 902), (902, 903, 905, 904), (904, 905, 907, 906), (906, 907, 909, 908), (908, 909, 911, 910), (910, 911, 913, 912), (912, 913, 915, 914), (914, 915, 917, 916), (916, 917, 919, 918), (918, 919, 921, 920), (920, 921, 923, 922), (922, 923, 925, 924), (924, 925, 927, 926), (926, 927, 929, 928), (928, 929, 931, 930), (930, 931, 933, 932), (932, 933, 935, 934), (934, 935, 937, 936), (936, 937, 939, 938), (938, 939, 941, 940), (940, 941, 943, 942), (942, 943, 945, 944), (944, 945, 947, 946), (946, 947, 949, 948), (948, 949, 951, 950), (950, 951, 953, 952), (952, 953, 955, 954), (954, 955, 957, 956), (956, 957, 959, 958), (958, 959, 961, 960), (960, 961, 963, 962), (962, 963, 965, 964), (964, 965, 967, 966), (966, 967, 969, 968), (968, 969, 971, 970), (970, 971, 973, 972), (972, 973, 975, 974), (974, 975, 977, 976), (976, 977, 979, 978), (978, 979, 981, 980), (980, 981, 983, 982), (982, 983, 985, 984), (984, 985, 987, 986), (986, 987, 989, 988), (988, 989, 991, 990), (990, 991, 993, 992), (992, 993, 995, 994), (994, 995, 997, 996), (3, 1, 999, 997, 995, 993, 991, 989, 987, 985, 983, 981, 979, 977, 975, 973, 971, 969, 967, 965, 963, 961, 959, 957, 955, 953, 951, 949, 947, 945, 943, 941, 939, 937, 935, 933, 931, 929, 927, 925, 923, 921, 919, 917, 915, 913, 911, 909, 907, 905, 903, 901, 899, 897, 895, 893, 891, 889, 887, 885, 883, 881, 879, 877, 875, 873, 871, 869, 867, 865, 863, 861, 859, 857, 855, 853, 851, 849, 847, 845, 843, 841, 839, 837, 835, 833, 831, 829, 827, 825, 823, 821, 819, 817, 815, 813, 811, 809, 807, 805, 803, 801, 799, 797, 795, 793, 791, 789, 787, 785, 783, 781, 779, 777, 775, 773, 771, 769, 767, 765, 763, 761, 759, 757, 755, 753, 751, 749, 747, 745, 743, 741, 739, 737, 735, 733, 731, 729, 727, 725, 723, 721, 719, 717, 715, 713, 711, 709, 707, 705, 703, 701, 699, 697, 695, 693, 691, 689, 687, 685, 683, 681, 679, 677, 675, 673, 671, 669, 667, 665, 663, 661, 659, 657, 655, 653, 651, 649, 647, 645, 643, 641, 639, 637, 635, 633, 631, 629, 627, 625, 623, 621, 619, 617, 615, 613, 611, 609, 607, 605, 603, 601, 599, 597, 595, 593, 591, 589, 587, 585, 583, 581, 579, 577, 575, 573, 571, 569, 567, 565, 563, 561, 559, 557, 555, 553, 551, 549, 547, 545, 543, 541, 539, 537, 535, 533, 531, 529, 527, 525, 523, 521, 519, 517, 515, 513, 511, 509, 507, 505, 503, 501, 499, 497, 495, 493, 491, 489, 487, 485, 483, 481, 479, 477, 475, 473, 471, 469, 467, 465, 463, 461, 459, 457, 455, 453, 451, 449, 447, 445, 443, 441, 439, 437, 435, 433, 431, 429, 427, 425, 423, 421, 419, 417, 415, 413, 411, 409, 407, 405, 403, 401, 399, 397, 395, 393, 391, 389, 387, 385, 383, 381, 379, 377, 375, 373, 371, 369, 367, 365, 363, 361, 359, 357, 355, 353, 351, 349, 347, 345, 343, 341, 339, 337, 335, 333, 331, 329, 327, 325, 323, 321, 319, 317, 315, 313, 311, 309, 307, 305, 303, 301, 299, 297, 295, 293, 291, 289, 287, 285, 283, 281, 279, 277, 275, 273, 271, 269, 267, 265, 263, 261, 259, 257, 255, 253, 251, 249, 247, 245, 243, 241, 239, 237, 235, 233, 231, 229, 227, 225, 223, 221, 219, 217, 215, 213, 211, 209, 207, 205, 203, 201, 199, 197, 195, 193, 191, 189, 187, 185, 183, 181, 179, 177, 175, 173, 171, 169, 167, 165, 163, 161, 159, 157, 155, 153, 151, 149, 147, 145, 143, 141, 139, 137, 135, 133, 131, 129, 127, 125, 123, 121, 119, 117, 115, 113, 111, 109, 107, 105, 103, 101, 99, 97, 95, 93, 91, 89, 87, 85, 83, 81, 79, 77, 75, 73, 71, 69, 67, 65, 63, 61, 59, 57, 55, 53, 51, 49, 47, 45, 43, 41, 39, 37, 35, 33, 31, 29, 27, 25, 23, 21, 19, 17, 15, 13, 11, 9, 7, 5), (996, 997, 999, 998), (998, 999, 1, 0), (0, 2, 4, 6, 8, 10, 12, 14, 16, 18, 20, 22, 24, 26, 28, 30, 32, 34, 36, 38, 40, 42, 44, 46, 48, 50, 52, 54, 56, 58, 60, 62, 64, 66, 68, 70, 72, 74, 76, 78, 80, 82, 84, 86, 88, 90, 92, 94, 96, 98, 100, 102, 104, 106, 108, 110, 112, 114, 116, 118, 120, 122, 124, 126, 128, 130, 132, 134, 136, 138, 140, 142, 144, 146, 148, 150, 152, 154, 156, 158, 160, 162, 164, 166, 168, 170, 172, 174, 176, 178, 180, 182, 184, 186, 188, 190, 192, 194, 196, 198, 200, 202, 204, 206, 208, 210, 212, 214, 216, 218, 220, 222, 224, 226, 228, 230, 232, 234, 236, 238, 240, 242, 244, 246, 248, 250, 252, 254, 256, 258, 260, 262, 264, 266, 268, 270, 272, 274, 276, 278, 280, 282, 284, 286, 288, 290, 292, 294, 296, 298, 300, 302, 304, 306, 308, 310, 312, 314, 316, 318, 320, 322, 324, 326, 328, 330, 332, 334, 336, 338, 340, 342, 344, 346, 348, 350, 352, 354, 356, 358, 360, 362, 364, 366, 368, 370, 372, 374, 376, 378, 380, 382, 384, 386, 388, 390, 392, 394, 396, 398, 400, 402, 404, 406, 408, 410, 412, 414, 416, 418, 420, 422, 424, 426, 428, 430, 432, 434, 436, 438, 440, 442, 444, 446, 448, 450, 452, 454, 456, 458, 460, 462, 464, 466, 468, 470, 472, 474, 476, 478, 480, 482, 484, 486, 488, 490, 492, 494, 496, 498, 500, 502, 504, 506, 508, 510, 512, 514, 516, 518, 520, 522, 524, 526, 528, 530, 532, 534, 536, 538, 540, 542, 544, 546, 548, 550, 552, 554, 556, 558, 560, 562, 564, 566, 568, 570, 572, 574, 576, 578, 580, 582, 584, 586, 588, 590, 592, 594, 596, 598, 600, 602, 604, 606, 608, 610, 612, 614, 616, 618, 620, 622, 624, 626, 628, 630, 632, 634, 636, 638, 640, 642, 644, 646, 648, 650, 652, 654, 656, 658, 660, 662, 664, 666, 668, 670, 672, 674, 676, 678, 680, 682, 684, 686, 688, 690, 692, 694, 696, 698, 700, 702, 704, 706, 708, 710, 712, 714, 716, 718, 720, 722, 724, 726, 728, 730, 732, 734, 736, 738, 740, 742, 744, 746, 748, 750, 752, 754, 756, 758, 760, 762, 764, 766, 768, 770, 772, 774, 776, 778, 780, 782, 784, 786, 788, 790, 792, 794, 796, 798, 800, 802, 804, 806, 808, 810, 812, 814, 816, 818, 820, 822, 824, 826, 828, 830, 832, 834, 836, 838, 840, 842, 844, 846, 848, 850, 852, 854, 856, 858, 860, 862, 864, 866, 868, 870, 872, 874, 876, 878, 880, 882, 884, 886, 888, 890, 892, 894, 896, 898, 900, 902, 904, 906, 908, 910, 912, 914, 916, 918, 920, 922, 924, 926, 928, 930, 932, 934, 936, 938, 940, 942, 944, 946, 948, 950, 952, 954, 956, 958, 960, 962, 964, 966, 968, 970, 972, 974, 976, 978, 980, 982, 984, 986, 988, 990, 992, 994, 996, 998)])
_uv = me_cylinder.uv_layers.new(name='UVMap')
_uv.uv.foreach_set('vector', [1.0, 0.5, 1.0, 1.0, 0.998, 1.0, 0.998, 0.5, 0.998, 0.5, 0.998, 1.0, 0.996, 1.0, 0.996, 0.5, 0.996, 0.5, 0.996, 1.0, 0.994, 1.0, 0.994, 0.5, 0.994, 0.5, 0.994, 1.0, 0.992, 1.0, 0.992, 0.5, 0.992, 0.5, 0.992, 1.0, 0.99, 1.0, 0.99, 0.5, 0.99, 0.5, 0.99, 1.0, 0.988, 1.0, 0.988, 0.5, 0.988, 0.5, 0.988, 1.0, 0.986, 1.0, 0.986, 0.5, 0.986, 0.5, 0.986, 1.0, 0.984, 1.0, 0.984, 0.5, 0.984, 0.5, 0.984, 1.0, 0.982, 1.0, 0.982, 0.5, 0.982, 0.5, 0.982, 1.0, 0.98, 1.0, 0.98, 0.5, 0.98, 0.5, 0.98, 1.0, 0.978, 1.0, 0.978, 0.5, 0.978, 0.5, 0.978, 1.0, 0.976, 1.0, 0.976, 0.5, 0.976, 0.5, 0.976, 1.0, 0.974, 1.0, 0.974, 0.5, 0.974, 0.5, 0.974, 1.0, 0.972, 1.0, 0.972, 0.5, 0.972, 0.5, 0.972, 1.0, 0.97, 1.0, 0.97, 0.5, 0.97, 0.5, 0.97, 1.0, 0.968, 1.0, 0.968, 0.5, 0.968, 0.5, 0.968, 1.0, 0.966, 1.0, 0.966, 0.5, 0.966, 0.5, 0.966, 1.0, 0.964, 1.0, 0.964, 0.5, 0.964, 0.5, 0.964, 1.0, 0.962, 1.0, 0.962, 0.5, 0.962, 0.5, 0.962, 1.0, 0.96, 1.0, 0.96, 0.5, 0.96, 0.5, 0.96, 1.0, 0.958, 1.0, 0.958, 0.5, 0.958, 0.5, 0.958, 1.0, 0.956, 1.0, 0.956, 0.5, 0.956, 0.5, 0.956, 1.0, 0.954, 1.0, 0.954, 0.5, 0.954, 0.5, 0.954, 1.0, 0.952, 1.0, 0.952, 0.5, 0.952, 0.5, 0.952, 1.0, 0.95, 1.0, 0.95, 0.5, 0.95, 0.5, 0.95, 1.0, 0.948, 1.0, 0.948, 0.5, 0.948, 0.5, 0.948, 1.0, 0.946, 1.0, 0.946, 0.5, 0.946, 0.5, 0.946, 1.0, 0.944, 1.0, 0.944, 0.5, 0.944, 0.5, 0.944, 1.0, 0.942, 1.0, 0.942, 0.5, 0.942, 0.5, 0.942, 1.0, 0.94, 1.0, 0.94, 0.5, 0.94, 0.5, 0.94, 1.0, 0.938, 1.0, 0.938, 0.5, 0.938, 0.5, 0.938, 1.0, 0.936, 1.0, 0.936, 0.5, 0.936, 0.5, 0.936, 1.0, 0.934, 1.0, 0.934, 0.5, 0.934, 0.5, 0.934, 1.0, 0.932, 1.0, 0.932, 0.5, 0.932, 0.5, 0.932, 1.0, 0.93, 1.0, 0.93, 0.5, 0.93, 0.5, 0.93, 1.0, 0.928, 1.0, 0.928, 0.5, 0.928, 0.5, 0.928, 1.0, 0.926, 1.0, 0.926, 0.5, 0.926, 0.5, 0.926, 1.0, 0.924, 1.0, 0.924, 0.5, 0.924, 0.5, 0.924, 1.0, 0.922, 1.0, 0.922, 0.5, 0.922, 0.5, 0.922, 1.0, 0.92, 1.0, 0.92, 0.5, 0.92, 0.5, 0.92, 1.0, 0.918, 1.0, 0.918, 0.5, 0.918, 0.5, 0.918, 1.0, 0.916, 1.0, 0.916, 0.5, 0.916, 0.5, 0.916, 1.0, 0.914, 1.0, 0.914, 0.5, 0.914, 0.5, 0.914, 1.0, 0.912, 1.0, 0.912, 0.5, 0.912, 0.5, 0.912, 1.0, 0.91, 1.0, 0.91, 0.5, 0.91, 0.5, 0.91, 1.0, 0.908, 1.0, 0.908, 0.5, 0.908, 0.5, 0.908, 1.0, 0.906, 1.0, 0.906, 0.5, 0.906, 0.5, 0.906, 1.0, 0.904, 1.0, 0.904, 0.5, 0.904, 0.5, 0.904, 1.0, 0.902, 1.0, 0.902, 0.5, 0.902, 0.5, 0.902, 1.0, 0.9, 1.0, 0.9, 0.5, 0.9, 0.5, 0.9, 1.0, 0.898, 1.0, 0.898, 0.5, 0.898, 0.5, 0.898, 1.0, 0.896, 1.0, 0.896, 0.5, 0.896, 0.5, 0.896, 1.0, 0.894, 1.0, 0.894, 0.5, 0.894, 0.5, 0.894, 1.0, 0.892, 1.0, 0.892, 0.5, 0.892, 0.5, 0.892, 1.0, 0.89, 1.0, 0.89, 0.5, 0.89, 0.5, 0.89, 1.0, 0.888, 1.0, 0.888, 0.5, 0.888, 0.5, 0.888, 1.0, 0.886, 1.0, 0.886, 0.5, 0.886, 0.5, 0.886, 1.0, 0.884, 1.0, 0.884, 0.5, 0.884, 0.5, 0.884, 1.0, 0.882, 1.0, 0.882, 0.5, 0.882, 0.5, 0.882, 1.0, 0.88, 1.0, 0.88, 0.5, 0.88, 0.5, 0.88, 1.0, 0.878, 1.0, 0.878, 0.5, 0.878, 0.5, 0.878, 1.0, 0.876, 1.0, 0.876, 0.5, 0.876, 0.5, 0.876, 1.0, 0.874, 1.0, 0.874, 0.5, 0.874, 0.5, 0.874, 1.0, 0.872, 1.0, 0.872, 0.5, 0.872, 0.5, 0.872, 1.0, 0.87, 1.0, 0.87, 0.5, 0.87, 0.5, 0.87, 1.0, 0.868, 1.0, 0.868, 0.5, 0.868, 0.5, 0.868, 1.0, 0.866, 1.0, 0.866, 0.5, 0.866, 0.5, 0.866, 1.0, 0.864, 1.0, 0.864, 0.5, 0.864, 0.5, 0.864, 1.0, 0.862, 1.0, 0.862, 0.5, 0.862, 0.5, 0.862, 1.0, 0.86, 1.0, 0.86, 0.5, 0.86, 0.5, 0.86, 1.0, 0.858, 1.0, 0.858, 0.5, 0.858, 0.5, 0.858, 1.0, 0.856, 1.0, 0.856, 0.5, 0.856, 0.5, 0.856, 1.0, 0.854, 1.0, 0.854, 0.5, 0.854, 0.5, 0.854, 1.0, 0.852, 1.0, 0.852, 0.5, 0.852, 0.5, 0.852, 1.0, 0.85, 1.0, 0.85, 0.5, 0.85, 0.5, 0.85, 1.0, 0.848, 1.0, 0.848, 0.5, 0.848, 0.5, 0.848, 1.0, 0.846, 1.0, 0.846, 0.5, 0.846, 0.5, 0.846, 1.0, 0.844, 1.0, 0.844, 0.5, 0.844, 0.5, 0.844, 1.0, 0.842, 1.0, 0.842, 0.5, 0.842, 0.5, 0.842, 1.0, 0.84, 1.0, 0.84, 0.5, 0.84, 0.5, 0.84, 1.0, 0.838, 1.0, 0.838, 0.5, 0.838, 0.5, 0.838, 1.0, 0.836, 1.0, 0.836, 0.5, 0.836, 0.5, 0.836, 1.0, 0.834, 1.0, 0.834, 0.5, 0.834, 0.5, 0.834, 1.0, 0.832, 1.0, 0.832, 0.5, 0.832, 0.5, 0.832, 1.0, 0.83, 1.0, 0.83, 0.5, 0.83, 0.5, 0.83, 1.0, 0.828, 1.0, 0.828, 0.5, 0.828, 0.5, 0.828, 1.0, 0.826, 1.0, 0.826, 0.5, 0.826, 0.5, 0.826, 1.0, 0.824, 1.0, 0.824, 0.5, 0.824, 0.5, 0.824, 1.0, 0.822, 1.0, 0.822, 0.5, 0.822, 0.5, 0.822, 1.0, 0.82, 1.0, 0.82, 0.5, 0.82, 0.5, 0.82, 1.0, 0.818, 1.0, 0.818, 0.5, 0.818, 0.5, 0.818, 1.0, 0.816, 1.0, 0.816, 0.5, 0.816, 0.5, 0.816, 1.0, 0.814, 1.0, 0.814, 0.5, 0.814, 0.5, 0.814, 1.0, 0.812, 1.0, 0.812, 0.5, 0.812, 0.5, 0.812, 1.0, 0.81, 1.0, 0.81, 0.5, 0.81, 0.5, 0.81, 1.0, 0.808, 1.0, 0.808, 0.5, 0.808, 0.5, 0.808, 1.0, 0.806, 1.0, 0.806, 0.5, 0.806, 0.5, 0.806, 1.0, 0.804, 1.0, 0.804, 0.5, 0.804, 0.5, 0.804, 1.0, 0.802, 1.0, 0.802, 0.5, 0.802, 0.5, 0.802, 1.0, 0.8, 1.0, 0.8, 0.5, 0.8, 0.5, 0.8, 1.0, 0.798, 1.0, 0.798, 0.5, 0.798, 0.5, 0.798, 1.0, 0.796, 1.0, 0.796, 0.5, 0.796, 0.5, 0.796, 1.0, 0.794, 1.0, 0.794, 0.5, 0.794, 0.5, 0.794, 1.0, 0.792, 1.0, 0.792, 0.5, 0.792, 0.5, 0.792, 1.0, 0.79, 1.0, 0.79, 0.5, 0.79, 0.5, 0.79, 1.0, 0.788, 1.0, 0.788, 0.5, 0.788, 0.5, 0.788, 1.0, 0.786, 1.0, 0.786, 0.5, 0.786, 0.5, 0.786, 1.0, 0.784, 1.0, 0.784, 0.5, 0.784, 0.5, 0.784, 1.0, 0.782, 1.0, 0.782, 0.5, 0.782, 0.5, 0.782, 1.0, 0.78, 1.0, 0.78, 0.5, 0.78, 0.5, 0.78, 1.0, 0.778, 1.0, 0.778, 0.5, 0.778, 0.5, 0.778, 1.0, 0.776, 1.0, 0.776, 0.5, 0.776, 0.5, 0.776, 1.0, 0.774, 1.0, 0.774, 0.5, 0.774, 0.5, 0.774, 1.0, 0.772, 1.0, 0.772, 0.5, 0.772, 0.5, 0.772, 1.0, 0.77, 1.0, 0.77, 0.5, 0.77, 0.5, 0.77, 1.0, 0.768, 1.0, 0.768, 0.5, 0.768, 0.5, 0.768, 1.0, 0.766, 1.0, 0.766, 0.5, 0.766, 0.5, 0.766, 1.0, 0.764, 1.0, 0.764, 0.5, 0.764, 0.5, 0.764, 1.0, 0.762, 1.0, 0.762, 0.5, 0.762, 0.5, 0.762, 1.0, 0.76, 1.0, 0.76, 0.5, 0.76, 0.5, 0.76, 1.0, 0.758, 1.0, 0.758, 0.5, 0.758, 0.5, 0.758, 1.0, 0.756, 1.0, 0.756, 0.5, 0.756, 0.5, 0.756, 1.0, 0.754, 1.0, 0.754, 0.5, 0.754, 0.5, 0.754, 1.0, 0.752, 1.0, 0.752, 0.5, 0.752, 0.5, 0.752, 1.0, 0.75, 1.0, 0.75, 0.5, 0.75, 0.5, 0.75, 1.0, 0.748, 1.0, 0.748, 0.5, 0.748, 0.5, 0.748, 1.0, 0.746, 1.0, 0.746, 0.5, 0.746, 0.5, 0.746, 1.0, 0.744, 1.0, 0.744, 0.5, 0.744, 0.5, 0.744, 1.0, 0.742, 1.0, 0.742, 0.5, 0.742, 0.5, 0.742, 1.0, 0.74, 1.0, 0.74, 0.5, 0.74, 0.5, 0.74, 1.0, 0.738, 1.0, 0.738, 0.5, 0.738, 0.5, 0.738, 1.0, 0.736, 1.0, 0.736, 0.5, 0.736, 0.5, 0.736, 1.0, 0.734, 1.0, 0.734, 0.5, 0.734, 0.5, 0.734, 1.0, 0.732, 1.0, 0.732, 0.5, 0.732, 0.5, 0.732, 1.0, 0.73, 1.0, 0.73, 0.5, 0.73, 0.5, 0.73, 1.0, 0.728, 1.0, 0.728, 0.5, 0.728, 0.5, 0.728, 1.0, 0.726, 1.0, 0.726, 0.5, 0.726, 0.5, 0.726, 1.0, 0.724, 1.0, 0.724, 0.5, 0.724, 0.5, 0.724, 1.0, 0.722, 1.0, 0.722, 0.5, 0.722, 0.5, 0.722, 1.0, 0.72, 1.0, 0.72, 0.5, 0.72, 0.5, 0.72, 1.0, 0.718, 1.0, 0.718, 0.5, 0.718, 0.5, 0.718, 1.0, 0.716, 1.0, 0.716, 0.5, 0.716, 0.5, 0.716, 1.0, 0.714, 1.0, 0.714, 0.5, 0.714, 0.5, 0.714, 1.0, 0.712, 1.0, 0.712, 0.5, 0.712, 0.5, 0.712, 1.0, 0.71, 1.0, 0.71, 0.5, 0.71, 0.5, 0.71, 1.0, 0.708, 1.0, 0.708, 0.5, 0.708, 0.5, 0.708, 1.0, 0.706, 1.0, 0.706, 0.5, 0.706, 0.5, 0.706, 1.0, 0.704, 1.0, 0.704, 0.5, 0.704, 0.5, 0.704, 1.0, 0.702, 1.0, 0.702, 0.5, 0.702, 0.5, 0.702, 1.0, 0.7, 1.0, 0.7, 0.5, 0.7, 0.5, 0.7, 1.0, 0.698, 1.0, 0.698, 0.5, 0.698, 0.5, 0.698, 1.0, 0.696, 1.0, 0.696, 0.5, 0.696, 0.5, 0.696, 1.0, 0.694, 1.0, 0.694, 0.5, 0.694, 0.5, 0.694, 1.0, 0.692, 1.0, 0.692, 0.5, 0.692, 0.5, 0.692, 1.0, 0.69, 1.0, 0.69, 0.5, 0.69, 0.5, 0.69, 1.0, 0.688, 1.0, 0.688, 0.5, 0.688, 0.5, 0.688, 1.0, 0.686, 1.0, 0.686, 0.5, 0.686, 0.5, 0.686, 1.0, 0.684, 1.0, 0.684, 0.5, 0.684, 0.5, 0.684, 1.0, 0.682, 1.0, 0.682, 0.5, 0.682, 0.5, 0.682, 1.0, 0.68, 1.0, 0.68, 0.5, 0.68, 0.5, 0.68, 1.0, 0.678, 1.0, 0.678, 0.5, 0.678, 0.5, 0.678, 1.0, 0.676, 1.0, 0.676, 0.5, 0.676, 0.5, 0.676, 1.0, 0.674, 1.0, 0.674, 0.5, 0.674, 0.5, 0.674, 1.0, 0.672, 1.0, 0.672, 0.5, 0.672, 0.5, 0.672, 1.0, 0.67, 1.0, 0.67, 0.5, 0.67, 0.5, 0.67, 1.0, 0.668, 1.0, 0.668, 0.5, 0.668, 0.5, 0.668, 1.0, 0.666, 1.0, 0.666, 0.5, 0.666, 0.5, 0.666, 1.0, 0.664, 1.0, 0.664, 0.5, 0.664, 0.5, 0.664, 1.0, 0.662, 1.0, 0.662, 0.5, 0.662, 0.5, 0.662, 1.0, 0.66, 1.0, 0.66, 0.5, 0.66, 0.5, 0.66, 1.0, 0.658, 1.0, 0.658, 0.5, 0.658, 0.5, 0.658, 1.0, 0.656, 1.0, 0.656, 0.5, 0.656, 0.5, 0.656, 1.0, 0.654, 1.0, 0.654, 0.5, 0.654, 0.5, 0.654, 1.0, 0.652, 1.0, 0.652, 0.5, 0.652, 0.5, 0.652, 1.0, 0.65, 1.0, 0.65, 0.5, 0.65, 0.5, 0.65, 1.0, 0.648, 1.0, 0.648, 0.5, 0.648, 0.5, 0.648, 1.0, 0.646, 1.0, 0.646, 0.5, 0.646, 0.5, 0.646, 1.0, 0.644, 1.0, 0.644, 0.5, 0.644, 0.5, 0.644, 1.0, 0.642, 1.0, 0.642, 0.5, 0.642, 0.5, 0.642, 1.0, 0.64, 1.0, 0.64, 0.5, 0.64, 0.5, 0.64, 1.0, 0.638, 1.0, 0.638, 0.5, 0.638, 0.5, 0.638, 1.0, 0.636, 1.0, 0.636, 0.5, 0.636, 0.5, 0.636, 1.0, 0.634, 1.0, 0.634, 0.5, 0.634, 0.5, 0.634, 1.0, 0.632, 1.0, 0.632, 0.5, 0.632, 0.5, 0.632, 1.0, 0.63, 1.0, 0.63, 0.5, 0.63, 0.5, 0.63, 1.0, 0.628, 1.0, 0.628, 0.5, 0.628, 0.5, 0.628, 1.0, 0.626, 1.0, 0.626, 0.5, 0.626, 0.5, 0.626, 1.0, 0.624, 1.0, 0.624, 0.5, 0.624, 0.5, 0.624, 1.0, 0.622, 1.0, 0.622, 0.5, 0.622, 0.5, 0.622, 1.0, 0.62, 1.0, 0.62, 0.5, 0.62, 0.5, 0.62, 1.0, 0.618, 1.0, 0.618, 0.5, 0.618, 0.5, 0.618, 1.0, 0.616, 1.0, 0.616, 0.5, 0.616, 0.5, 0.616, 1.0, 0.614, 1.0, 0.614, 0.5, 0.614, 0.5, 0.614, 1.0, 0.612, 1.0, 0.612, 0.5, 0.612, 0.5, 0.612, 1.0, 0.61, 1.0, 0.61, 0.5, 0.61, 0.5, 0.61, 1.0, 0.608, 1.0, 0.608, 0.5, 0.608, 0.5, 0.608, 1.0, 0.606, 1.0, 0.606, 0.5, 0.606, 0.5, 0.606, 1.0, 0.604, 1.0, 0.604, 0.5, 0.604, 0.5, 0.604, 1.0, 0.602, 1.0, 0.602, 0.5, 0.602, 0.5, 0.602, 1.0, 0.6, 1.0, 0.6, 0.5, 0.6, 0.5, 0.6, 1.0, 0.598, 1.0, 0.598, 0.5, 0.598, 0.5, 0.598, 1.0, 0.596, 1.0, 0.596, 0.5, 0.596, 0.5, 0.596, 1.0, 0.594, 1.0, 0.594, 0.5, 0.594, 0.5, 0.594, 1.0, 0.592, 1.0, 0.592, 0.5, 0.592, 0.5, 0.592, 1.0, 0.59, 1.0, 0.59, 0.5, 0.59, 0.5, 0.59, 1.0, 0.588, 1.0, 0.588, 0.5, 0.588, 0.5, 0.588, 1.0, 0.586, 1.0, 0.586, 0.5, 0.586, 0.5, 0.586, 1.0, 0.584, 1.0, 0.584, 0.5, 0.584, 0.5, 0.584, 1.0, 0.582, 1.0, 0.582, 0.5, 0.582, 0.5, 0.582, 1.0, 0.58, 1.0, 0.58, 0.5, 0.58, 0.5, 0.58, 1.0, 0.578, 1.0, 0.578, 0.5, 0.578, 0.5, 0.578, 1.0, 0.576, 1.0, 0.576, 0.5, 0.576, 0.5, 0.576, 1.0, 0.574, 1.0, 0.574, 0.5, 0.574, 0.5, 0.574, 1.0, 0.572, 1.0, 0.572, 0.5, 0.572, 0.5, 0.572, 1.0, 0.57, 1.0, 0.57, 0.5, 0.57, 0.5, 0.57, 1.0, 0.568, 1.0, 0.568, 0.5, 0.568, 0.5, 0.568, 1.0, 0.566, 1.0, 0.566, 0.5, 0.566, 0.5, 0.566, 1.0, 0.564, 1.0, 0.564, 0.5, 0.564, 0.5, 0.564, 1.0, 0.562, 1.0, 0.562, 0.5, 0.562, 0.5, 0.562, 1.0, 0.56, 1.0, 0.56, 0.5, 0.56, 0.5, 0.56, 1.0, 0.558, 1.0, 0.558, 0.5, 0.558, 0.5, 0.558, 1.0, 0.556, 1.0, 0.556, 0.5, 0.556, 0.5, 0.556, 1.0, 0.554, 1.0, 0.554, 0.5, 0.554, 0.5, 0.554, 1.0, 0.552, 1.0, 0.552, 0.5, 0.552, 0.5, 0.552, 1.0, 0.55, 1.0, 0.55, 0.5, 0.55, 0.5, 0.55, 1.0, 0.548, 1.0, 0.548, 0.5, 0.548, 0.5, 0.548, 1.0, 0.546, 1.0, 0.546, 0.5, 0.546, 0.5, 0.546, 1.0, 0.544, 1.0, 0.544, 0.5, 0.544, 0.5, 0.544, 1.0, 0.542, 1.0, 0.542, 0.5, 0.542, 0.5, 0.542, 1.0, 0.54, 1.0, 0.54, 0.5, 0.54, 0.5, 0.54, 1.0, 0.538, 1.0, 0.538, 0.5, 0.538, 0.5, 0.538, 1.0, 0.536, 1.0, 0.536, 0.5, 0.536, 0.5, 0.536, 1.0, 0.534, 1.0, 0.534, 0.5, 0.534, 0.5, 0.534, 1.0, 0.532, 1.0, 0.532, 0.5, 0.532, 0.5, 0.532, 1.0, 0.53, 1.0, 0.53, 0.5, 0.53, 0.5, 0.53, 1.0, 0.528, 1.0, 0.528, 0.5, 0.528, 0.5, 0.528, 1.0, 0.526, 1.0, 0.526, 0.5, 0.526, 0.5, 0.526, 1.0, 0.524, 1.0, 0.524, 0.5, 0.524, 0.5, 0.524, 1.0, 0.522, 1.0, 0.522, 0.5, 0.522, 0.5, 0.522, 1.0, 0.52, 1.0, 0.52, 0.5, 0.52, 0.5, 0.52, 1.0, 0.518, 1.0, 0.518, 0.5, 0.518, 0.5, 0.518, 1.0, 0.516, 1.0, 0.516, 0.5, 0.516, 0.5, 0.516, 1.0, 0.514, 1.0, 0.514, 0.5, 0.514, 0.5, 0.514, 1.0, 0.512, 1.0, 0.512, 0.5, 0.512, 0.5, 0.512, 1.0, 0.51, 1.0, 0.51, 0.5, 0.51, 0.5, 0.51, 1.0, 0.508, 1.0, 0.508, 0.5, 0.508, 0.5, 0.508, 1.0, 0.506, 1.0, 0.506, 0.5, 0.506, 0.5, 0.506, 1.0, 0.504, 1.0, 0.504, 0.5, 0.504, 0.5, 0.504, 1.0, 0.502, 1.0, 0.502, 0.5, 0.502, 0.5, 0.502, 1.0, 0.5, 1.0, 0.5, 0.5, 0.5, 0.5, 0.5, 1.0, 0.498, 1.0, 0.498, 0.5, 0.498, 0.5, 0.498, 1.0, 0.496, 1.0, 0.496, 0.5, 0.496, 0.5, 0.496, 1.0, 0.494, 1.0, 0.494, 0.5, 0.494, 0.5, 0.494, 1.0, 0.492, 1.0, 0.492, 0.5, 0.492, 0.5, 0.492, 1.0, 0.49, 1.0, 0.49, 0.5, 0.49, 0.5, 0.49, 1.0, 0.488, 1.0, 0.488, 0.5, 0.488, 0.5, 0.488, 1.0, 0.486, 1.0, 0.486, 0.5, 0.486, 0.5, 0.486, 1.0, 0.484, 1.0, 0.484, 0.5, 0.484, 0.5, 0.484, 1.0, 0.482, 1.0, 0.482, 0.5, 0.482, 0.5, 0.482, 1.0, 0.48, 1.0, 0.48, 0.5, 0.48, 0.5, 0.48, 1.0, 0.478, 1.0, 0.478, 0.5, 0.478, 0.5, 0.478, 1.0, 0.476, 1.0, 0.476, 0.5, 0.476, 0.5, 0.476, 1.0, 0.474, 1.0, 0.474, 0.5, 0.474, 0.5, 0.474, 1.0, 0.472, 1.0, 0.472, 0.5, 0.472, 0.5, 0.472, 1.0, 0.47, 1.0, 0.47, 0.5, 0.47, 0.5, 0.47, 1.0, 0.468, 1.0, 0.468, 0.5, 0.468, 0.5, 0.468, 1.0, 0.466, 1.0, 0.466, 0.5, 0.466, 0.5, 0.466, 1.0, 0.464, 1.0, 0.464, 0.5, 0.464, 0.5, 0.464, 1.0, 0.462, 1.0, 0.462, 0.5, 0.462, 0.5, 0.462, 1.0, 0.46, 1.0, 0.46, 0.5, 0.46, 0.5, 0.46, 1.0, 0.458, 1.0, 0.458, 0.5, 0.458, 0.5, 0.458, 1.0, 0.456, 1.0, 0.456, 0.5, 0.456, 0.5, 0.456, 1.0, 0.454, 1.0, 0.454, 0.5, 0.454, 0.5, 0.454, 1.0, 0.452, 1.0, 0.452, 0.5, 0.452, 0.5, 0.452, 1.0, 0.45, 1.0, 0.45, 0.5, 0.45, 0.5, 0.45, 1.0, 0.448, 1.0, 0.448, 0.5, 0.448, 0.5, 0.448, 1.0, 0.446, 1.0, 0.446, 0.5, 0.446, 0.5, 0.446, 1.0, 0.444, 1.0, 0.444, 0.5, 0.444, 0.5, 0.444, 1.0, 0.442, 1.0, 0.442, 0.5, 0.442, 0.5, 0.442, 1.0, 0.44, 1.0, 0.44, 0.5, 0.44, 0.5, 0.44, 1.0, 0.438, 1.0, 0.438, 0.5, 0.438, 0.5, 0.438, 1.0, 0.436, 1.0, 0.436, 0.5, 0.436, 0.5, 0.436, 1.0, 0.434, 1.0, 0.434, 0.5, 0.434, 0.5, 0.434, 1.0, 0.432, 1.0, 0.432, 0.5, 0.432, 0.5, 0.432, 1.0, 0.43, 1.0, 0.43, 0.5, 0.43, 0.5, 0.43, 1.0, 0.428, 1.0, 0.428, 0.5, 0.428, 0.5, 0.428, 1.0, 0.426, 1.0, 0.426, 0.5, 0.426, 0.5, 0.426, 1.0, 0.424, 1.0, 0.424, 0.5, 0.424, 0.5, 0.424, 1.0, 0.422, 1.0, 0.422, 0.5, 0.422, 0.5, 0.422, 1.0, 0.42, 1.0, 0.42, 0.5, 0.42, 0.5, 0.42, 1.0, 0.418, 1.0, 0.418, 0.5, 0.418, 0.5, 0.418, 1.0, 0.416, 1.0, 0.416, 0.5, 0.416, 0.5, 0.416, 1.0, 0.414, 1.0, 0.414, 0.5, 0.414, 0.5, 0.414, 1.0, 0.412, 1.0, 0.412, 0.5, 0.412, 0.5, 0.412, 1.0, 0.41, 1.0, 0.41, 0.5, 0.41, 0.5, 0.41, 1.0, 0.408, 1.0, 0.408, 0.5, 0.408, 0.5, 0.408, 1.0, 0.406, 1.0, 0.406, 0.5, 0.406, 0.5, 0.406, 1.0, 0.404, 1.0, 0.404, 0.5, 0.404, 0.5, 0.404, 1.0, 0.402, 1.0, 0.402, 0.5, 0.402, 0.5, 0.402, 1.0, 0.4, 1.0, 0.4, 0.5, 0.4, 0.5, 0.4, 1.0, 0.398, 1.0, 0.398, 0.5, 0.398, 0.5, 0.398, 1.0, 0.396, 1.0, 0.396, 0.5, 0.396, 0.5, 0.396, 1.0, 0.394, 1.0, 0.394, 0.5, 0.394, 0.5, 0.394, 1.0, 0.392, 1.0, 0.392, 0.5, 0.392, 0.5, 0.392, 1.0, 0.39, 1.0, 0.39, 0.5, 0.39, 0.5, 0.39, 1.0, 0.388, 1.0, 0.388, 0.5, 0.388, 0.5, 0.388, 1.0, 0.386, 1.0, 0.386, 0.5, 0.386, 0.5, 0.386, 1.0, 0.384, 1.0, 0.384, 0.5, 0.384, 0.5, 0.384, 1.0, 0.382, 1.0, 0.382, 0.5, 0.382, 0.5, 0.382, 1.0, 0.38, 1.0, 0.38, 0.5, 0.38, 0.5, 0.38, 1.0, 0.378, 1.0, 0.378, 0.5, 0.378, 0.5, 0.378, 1.0, 0.376, 1.0, 0.376, 0.5, 0.376, 0.5, 0.376, 1.0, 0.374, 1.0, 0.374, 0.5, 0.374, 0.5, 0.374, 1.0, 0.372, 1.0, 0.372, 0.5, 0.372, 0.5, 0.372, 1.0, 0.37, 1.0, 0.37, 0.5, 0.37, 0.5, 0.37, 1.0, 0.368, 1.0, 0.368, 0.5, 0.368, 0.5, 0.368, 1.0, 0.366, 1.0, 0.366, 0.5, 0.366, 0.5, 0.366, 1.0, 0.364, 1.0, 0.364, 0.5, 0.364, 0.5, 0.364, 1.0, 0.362, 1.0, 0.362, 0.5, 0.362, 0.5, 0.362, 1.0, 0.36, 1.0, 0.36, 0.5, 0.36, 0.5, 0.36, 1.0, 0.358, 1.0, 0.358, 0.5, 0.358, 0.5, 0.358, 1.0, 0.356, 1.0, 0.356, 0.5, 0.356, 0.5, 0.356, 1.0, 0.354, 1.0, 0.354, 0.5, 0.354, 0.5, 0.354, 1.0, 0.352, 1.0, 0.352, 0.5, 0.352, 0.5, 0.352, 1.0, 0.35, 1.0, 0.35, 0.5, 0.35, 0.5, 0.35, 1.0, 0.348, 1.0, 0.348, 0.5, 0.348, 0.5, 0.348, 1.0, 0.346, 1.0, 0.346, 0.5, 0.346, 0.5, 0.346, 1.0, 0.344, 1.0, 0.344, 0.5, 0.344, 0.5, 0.344, 1.0, 0.342, 1.0, 0.342, 0.5, 0.342, 0.5, 0.342, 1.0, 0.34, 1.0, 0.34, 0.5, 0.34, 0.5, 0.34, 1.0, 0.338, 1.0, 0.338, 0.5, 0.338, 0.5, 0.338, 1.0, 0.336, 1.0, 0.336, 0.5, 0.336, 0.5, 0.336, 1.0, 0.334, 1.0, 0.334, 0.5, 0.334, 0.5, 0.334, 1.0, 0.332, 1.0, 0.332, 0.5, 0.332, 0.5, 0.332, 1.0, 0.33, 1.0, 0.33, 0.5, 0.33, 0.5, 0.33, 1.0, 0.328, 1.0, 0.328, 0.5, 0.328, 0.5, 0.328, 1.0, 0.326, 1.0, 0.326, 0.5, 0.326, 0.5, 0.326, 1.0, 0.324, 1.0, 0.324, 0.5, 0.324, 0.5, 0.324, 1.0, 0.322, 1.0, 0.322, 0.5, 0.322, 0.5, 0.322, 1.0, 0.32, 1.0, 0.32, 0.5, 0.32, 0.5, 0.32, 1.0, 0.318, 1.0, 0.318, 0.5, 0.318, 0.5, 0.318, 1.0, 0.316, 1.0, 0.316, 0.5, 0.316, 0.5, 0.316, 1.0, 0.314, 1.0, 0.314, 0.5, 0.314, 0.5, 0.314, 1.0, 0.312, 1.0, 0.312, 0.5, 0.312, 0.5, 0.312, 1.0, 0.31, 1.0, 0.31, 0.5, 0.31, 0.5, 0.31, 1.0, 0.308, 1.0, 0.308, 0.5, 0.308, 0.5, 0.308, 1.0, 0.306, 1.0, 0.306, 0.5, 0.306, 0.5, 0.306, 1.0, 0.304, 1.0, 0.304, 0.5, 0.304, 0.5, 0.304, 1.0, 0.302, 1.0, 0.302, 0.5, 0.302, 0.5, 0.302, 1.0, 0.3, 1.0, 0.3, 0.5, 0.3, 0.5, 0.3, 1.0, 0.298, 1.0, 0.298, 0.5, 0.298, 0.5, 0.298, 1.0, 0.296, 1.0, 0.296, 0.5, 0.296, 0.5, 0.296, 1.0, 0.294, 1.0, 0.294, 0.5, 0.294, 0.5, 0.294, 1.0, 0.292, 1.0, 0.292, 0.5, 0.292, 0.5, 0.292, 1.0, 0.29, 1.0, 0.29, 0.5, 0.29, 0.5, 0.29, 1.0, 0.288, 1.0, 0.288, 0.5, 0.288, 0.5, 0.288, 1.0, 0.286, 1.0, 0.286, 0.5, 0.286, 0.5, 0.286, 1.0, 0.284, 1.0, 0.284, 0.5, 0.284, 0.5, 0.284, 1.0, 0.282, 1.0, 0.282, 0.5, 0.282, 0.5, 0.282, 1.0, 0.28, 1.0, 0.28, 0.5, 0.28, 0.5, 0.28, 1.0, 0.278, 1.0, 0.278, 0.5, 0.278, 0.5, 0.278, 1.0, 0.276, 1.0, 0.276, 0.5, 0.276, 0.5, 0.276, 1.0, 0.274, 1.0, 0.274, 0.5, 0.274, 0.5, 0.274, 1.0, 0.272, 1.0, 0.272, 0.5, 0.272, 0.5, 0.272, 1.0, 0.27, 1.0, 0.27, 0.5, 0.27, 0.5, 0.27, 1.0, 0.268, 1.0, 0.268, 0.5, 0.268, 0.5, 0.268, 1.0, 0.266, 1.0, 0.266, 0.5, 0.266, 0.5, 0.266, 1.0, 0.264, 1.0, 0.264, 0.5, 0.264, 0.5, 0.264, 1.0, 0.262, 1.0, 0.262, 0.5, 0.262, 0.5, 0.262, 1.0, 0.26, 1.0, 0.26, 0.5, 0.26, 0.5, 0.26, 1.0, 0.258, 1.0, 0.258, 0.5, 0.258, 0.5, 0.258, 1.0, 0.256, 1.0, 0.256, 0.5, 0.256, 0.5, 0.256, 1.0, 0.254, 1.0, 0.254, 0.5, 0.254, 0.5, 0.254, 1.0, 0.252, 1.0, 0.252, 0.5, 0.252, 0.5, 0.252, 1.0, 0.25, 1.0, 0.25, 0.5, 0.25, 0.5, 0.25, 1.0, 0.248, 1.0, 0.248, 0.5, 0.248, 0.5, 0.248, 1.0, 0.246, 1.0, 0.246, 0.5, 0.246, 0.5, 0.246, 1.0, 0.244, 1.0, 0.244, 0.5, 0.244, 0.5, 0.244, 1.0, 0.242, 1.0, 0.242, 0.5, 0.242, 0.5, 0.242, 1.0, 0.24, 1.0, 0.24, 0.5, 0.24, 0.5, 0.24, 1.0, 0.238, 1.0, 0.238, 0.5, 0.238, 0.5, 0.238, 1.0, 0.236, 1.0, 0.236, 0.5, 0.236, 0.5, 0.236, 1.0, 0.234, 1.0, 0.234, 0.5, 0.234, 0.5, 0.234, 1.0, 0.232, 1.0, 0.232, 0.5, 0.232, 0.5, 0.232, 1.0, 0.23, 1.0, 0.23, 0.5, 0.23, 0.5, 0.23, 1.0, 0.228, 1.0, 0.228, 0.5, 0.228, 0.5, 0.228, 1.0, 0.226, 1.0, 0.226, 0.5, 0.226, 0.5, 0.226, 1.0, 0.224, 1.0, 0.224, 0.5, 0.224, 0.5, 0.224, 1.0, 0.222, 1.0, 0.222, 0.5, 0.222, 0.5, 0.222, 1.0, 0.22, 1.0, 0.22, 0.5, 0.22, 0.5, 0.22, 1.0, 0.218, 1.0, 0.218, 0.5, 0.218, 0.5, 0.218, 1.0, 0.216, 1.0, 0.216, 0.5, 0.216, 0.5, 0.216, 1.0, 0.214, 1.0, 0.214, 0.5, 0.214, 0.5, 0.214, 1.0, 0.212, 1.0, 0.212, 0.5, 0.212, 0.5, 0.212, 1.0, 0.21, 1.0, 0.21, 0.5, 0.21, 0.5, 0.21, 1.0, 0.208, 1.0, 0.208, 0.5, 0.208, 0.5, 0.208, 1.0, 0.206, 1.0, 0.206, 0.5, 0.206, 0.5, 0.206, 1.0, 0.204, 1.0, 0.204, 0.5, 0.204, 0.5, 0.204, 1.0, 0.202, 1.0, 0.202, 0.5, 0.202, 0.5, 0.202, 1.0, 0.2, 1.0, 0.2, 0.5, 0.2, 0.5, 0.2, 1.0, 0.198, 1.0, 0.198, 0.5, 0.198, 0.5, 0.198, 1.0, 0.196, 1.0, 0.196, 0.5, 0.196, 0.5, 0.196, 1.0, 0.194, 1.0, 0.194, 0.5, 0.194, 0.5, 0.194, 1.0, 0.192, 1.0, 0.192, 0.5, 0.192, 0.5, 0.192, 1.0, 0.19, 1.0, 0.19, 0.5, 0.19, 0.5, 0.19, 1.0, 0.188, 1.0, 0.188, 0.5, 0.188, 0.5, 0.188, 1.0, 0.186, 1.0, 0.186, 0.5, 0.186, 0.5, 0.186, 1.0, 0.184, 1.0, 0.184, 0.5, 0.184, 0.5, 0.184, 1.0, 0.182, 1.0, 0.182, 0.5, 0.182, 0.5, 0.182, 1.0, 0.18, 1.0, 0.18, 0.5, 0.18, 0.5, 0.18, 1.0, 0.178, 1.0, 0.178, 0.5, 0.178, 0.5, 0.178, 1.0, 0.176, 1.0, 0.176, 0.5, 0.176, 0.5, 0.176, 1.0, 0.174, 1.0, 0.174, 0.5, 0.174, 0.5, 0.174, 1.0, 0.172, 1.0, 0.172, 0.5, 0.172, 0.5, 0.172, 1.0, 0.17, 1.0, 0.17, 0.5, 0.17, 0.5, 0.17, 1.0, 0.168, 1.0, 0.168, 0.5, 0.168, 0.5, 0.168, 1.0, 0.166, 1.0, 0.166, 0.5, 0.166, 0.5, 0.166, 1.0, 0.164, 1.0, 0.164, 0.5, 0.164, 0.5, 0.164, 1.0, 0.162, 1.0, 0.162, 0.5, 0.162, 0.5, 0.162, 1.0, 0.16, 1.0, 0.16, 0.5, 0.16, 0.5, 0.16, 1.0, 0.158, 1.0, 0.158, 0.5, 0.158, 0.5, 0.158, 1.0, 0.156, 1.0, 0.156, 0.5, 0.156, 0.5, 0.156, 1.0, 0.154, 1.0, 0.154, 0.5, 0.154, 0.5, 0.154, 1.0, 0.152, 1.0, 0.152, 0.5, 0.152, 0.5, 0.152, 1.0, 0.15, 1.0, 0.15, 0.5, 0.15, 0.5, 0.15, 1.0, 0.148, 1.0, 0.148, 0.5, 0.148, 0.5, 0.148, 1.0, 0.146, 1.0, 0.146, 0.5, 0.146, 0.5, 0.146, 1.0, 0.144, 1.0, 0.144, 0.5, 0.144, 0.5, 0.144, 1.0, 0.142, 1.0, 0.142, 0.5, 0.142, 0.5, 0.142, 1.0, 0.14, 1.0, 0.14, 0.5, 0.14, 0.5, 0.14, 1.0, 0.138, 1.0, 0.138, 0.5, 0.138, 0.5, 0.138, 1.0, 0.136, 1.0, 0.136, 0.5, 0.136, 0.5, 0.136, 1.0, 0.134, 1.0, 0.134, 0.5, 0.134, 0.5, 0.134, 1.0, 0.132, 1.0, 0.132, 0.5, 0.132, 0.5, 0.132, 1.0, 0.13, 1.0, 0.13, 0.5, 0.13, 0.5, 0.13, 1.0, 0.128, 1.0, 0.128, 0.5, 0.128, 0.5, 0.128, 1.0, 0.126, 1.0, 0.126, 0.5, 0.126, 0.5, 0.126, 1.0, 0.124, 1.0, 0.124, 0.5, 0.124, 0.5, 0.124, 1.0, 0.122, 1.0, 0.122, 0.5, 0.122, 0.5, 0.122, 1.0, 0.12, 1.0, 0.12, 0.5, 0.12, 0.5, 0.12, 1.0, 0.118, 1.0, 0.118, 0.5, 0.118, 0.5, 0.118, 1.0, 0.116, 1.0, 0.116, 0.5, 0.116, 0.5, 0.116, 1.0, 0.114, 1.0, 0.114, 0.5, 0.114, 0.5, 0.114, 1.0, 0.112, 1.0, 0.112, 0.5, 0.112, 0.5, 0.112, 1.0, 0.11, 1.0, 0.11, 0.5, 0.11, 0.5, 0.11, 1.0, 0.108, 1.0, 0.108, 0.5, 0.108, 0.5, 0.108, 1.0, 0.106, 1.0, 0.106, 0.5, 0.106, 0.5, 0.106, 1.0, 0.104, 1.0, 0.104, 0.5, 0.104, 0.5, 0.104, 1.0, 0.102, 1.0, 0.102, 0.5, 0.102, 0.5, 0.102, 1.0, 0.1, 1.0, 0.1, 0.5, 0.1, 0.5, 0.1, 1.0, 0.09801, 1.0, 0.09801, 0.5, 0.09801, 0.5, 0.09801, 1.0, 0.09601, 1.0, 0.09601, 0.5, 0.09601, 0.5, 0.09601, 1.0, 0.09401, 1.0, 0.09401, 0.5, 0.09401, 0.5, 0.09401, 1.0, 0.09201, 1.0, 0.09201, 0.5, 0.09201, 0.5, 0.09201, 1.0, 0.09001, 1.0, 0.09001, 0.5, 0.09001, 0.5, 0.09001, 1.0, 0.08801, 1.0, 0.08801, 0.5, 0.08801, 0.5, 0.08801, 1.0, 0.08601, 1.0, 0.08601, 0.5, 0.08601, 0.5, 0.08601, 1.0, 0.08401, 1.0, 0.08401, 0.5, 0.08401, 0.5, 0.08401, 1.0, 0.08201, 1.0, 0.08201, 0.5, 0.08201, 0.5, 0.08201, 1.0, 0.08001, 1.0, 0.08001, 0.5, 0.08001, 0.5, 0.08001, 1.0, 0.07801, 1.0, 0.07801, 0.5, 0.07801, 0.5, 0.07801, 1.0, 0.07601, 1.0, 0.07601, 0.5, 0.07601, 0.5, 0.07601, 1.0, 0.07401, 1.0, 0.07401, 0.5, 0.07401, 0.5, 0.07401, 1.0, 0.07201, 1.0, 0.07201, 0.5, 0.07201, 0.5, 0.07201, 1.0, 0.07001, 1.0, 0.07001, 0.5, 0.07001, 0.5, 0.07001, 1.0, 0.06801, 1.0, 0.06801, 0.5, 0.06801, 0.5, 0.06801, 1.0, 0.06601, 1.0, 0.06601, 0.5, 0.06601, 0.5, 0.06601, 1.0, 0.06401, 1.0, 0.06401, 0.5, 0.06401, 0.5, 0.06401, 1.0, 0.06201, 1.0, 0.06201, 0.5, 0.06201, 0.5, 0.06201, 1.0, 0.06001, 1.0, 0.06001, 0.5, 0.06001, 0.5, 0.06001, 1.0, 0.05801, 1.0, 0.05801, 0.5, 0.05801, 0.5, 0.05801, 1.0, 0.05601, 1.0, 0.05601, 0.5, 0.05601, 0.5, 0.05601, 1.0, 0.05401, 1.0, 0.05401, 0.5, 0.05401, 0.5, 0.05401, 1.0, 0.05201, 1.0, 0.05201, 0.5, 0.05201, 0.5, 0.05201, 1.0, 0.05001, 1.0, 0.05001, 0.5, 0.05001, 0.5, 0.05001, 1.0, 0.04801, 1.0, 0.04801, 0.5, 0.04801, 0.5, 0.04801, 1.0, 0.04601, 1.0, 0.04601, 0.5, 0.04601, 0.5, 0.04601, 1.0, 0.04401, 1.0, 0.04401, 0.5, 0.04401, 0.5, 0.04401, 1.0, 0.04201, 1.0, 0.04201, 0.5, 0.04201, 0.5, 0.04201, 1.0, 0.04001, 1.0, 0.04001, 0.5, 0.04001, 0.5, 0.04001, 1.0, 0.03801, 1.0, 0.03801, 0.5, 0.03801, 0.5, 0.03801, 1.0, 0.03601, 1.0, 0.03601, 0.5, 0.03601, 0.5, 0.03601, 1.0, 0.03401, 1.0, 0.03401, 0.5, 0.03401, 0.5, 0.03401, 1.0, 0.03201, 1.0, 0.03201, 0.5, 0.03201, 0.5, 0.03201, 1.0, 0.03001, 1.0, 0.03001, 0.5, 0.03001, 0.5, 0.03001, 1.0, 0.02801, 1.0, 0.02801, 0.5, 0.02801, 0.5, 0.02801, 1.0, 0.02601, 1.0, 0.02601, 0.5, 0.02601, 0.5, 0.02601, 1.0, 0.02401, 1.0, 0.02401, 0.5, 0.02401, 0.5, 0.02401, 1.0, 0.02201, 1.0, 0.02201, 0.5, 0.02201, 0.5, 0.02201, 1.0, 0.02001, 1.0, 0.02001, 0.5, 0.02001, 0.5, 0.02001, 1.0, 0.01801, 1.0, 0.01801, 0.5, 0.01801, 0.5, 0.01801, 1.0, 0.01601, 1.0, 0.01601, 0.5, 0.01601, 0.5, 0.01601, 1.0, 0.01401, 1.0, 0.01401, 0.5, 0.01401, 0.5, 0.01401, 1.0, 0.01201, 1.0, 0.01201, 0.5, 0.01201, 0.5, 0.01201, 1.0, 0.01001, 1.0, 0.01001, 0.5, 0.01001, 0.5, 0.01001, 1.0, 0.008006, 1.0, 0.008006, 0.5, 0.008006, 0.5, 0.008006, 1.0, 0.006006, 1.0, 0.006006, 0.5, 0.006006, 0.5, 0.006006, 1.0, 0.004006, 1.0, 0.004006, 0.5, 0.253, 0.49, 0.25, 0.49, 0.247, 0.49, 0.244, 0.4899, 0.241, 0.4898, 0.2379, 0.4897, 0.2349, 0.4895, 0.2319, 0.4893, 0.2289, 0.4891, 0.2259, 0.4888, 0.2229, 0.4885, 0.2199, 0.4881, 0.2169, 0.4877, 0.2139, 0.4873, 0.211, 0.4868, 0.208, 0.4863, 0.205, 0.4857, 0.2021, 0.4852, 0.1991, 0.4845, 0.1962, 0.4839, 0.1932, 0.4832, 0.1903, 0.4825, 0.1874, 0.4817, 0.1845, 0.4809, 0.1816, 0.48, 0.1787, 0.4792, 0.1758, 0.4783, 0.173, 0.4773, 0.1701, 0.4763, 0.1673, 0.4753, 0.1645, 0.4742, 0.1617, 0.4731, 0.1589, 0.472, 0.1561, 0.4709, 0.1533, 0.4697, 0.1505, 0.4684, 0.1478, 0.4672, 0.1451, 0.4659, 0.1424, 0.4645, 0.1397, 0.4632, 0.137, 0.4617, 0.1344, 0.4603, 0.1317, 0.4588, 0.1291, 0.4573, 0.1265, 0.4558, 0.124, 0.4542, 0.1214, 0.4526, 0.1189, 0.451, 0.1163, 0.4493, 0.1139, 0.4476, 0.1114, 0.4459, 0.1089, 0.4442, 0.1065, 0.4424, 0.1041, 0.4406, 0.1017, 0.4387, 0.09935, 0.4368, 0.09702, 0.4349, 0.09471, 0.433, 0.09242, 0.431, 0.09016, 0.429, 0.08792, 0.427, 0.08571, 0.425, 0.08352, 0.4229, 0.08136, 0.4208, 0.07923, 0.4186, 0.07713, 0.4165, 0.07505, 0.4143, 0.073, 0.4121, 0.07097, 0.4098, 0.06898, 0.4076, 0.06701, 0.4053, 0.06508, 0.403, 0.06317, 0.4006, 0.06129, 0.3983, 0.05944, 0.3959, 0.05762, 0.3935, 0.05584, 0.3911, 0.05408, 0.3886, 0.05235, 0.3861, 0.05066, 0.3837, 0.04899, 0.3811, 0.04736, 0.3786, 0.04576, 0.376, 0.04419, 0.3735, 0.04266, 0.3709, 0.04116, 0.3683, 0.03969, 0.3656, 0.03825, 0.363, 0.03685, 0.3603, 0.03548, 0.3576, 0.03414, 0.3549, 0.03284, 0.3522, 0.03157, 0.3495, 0.03034, 0.3467, 0.02914, 0.3439, 0.02798, 0.3411, 0.02685, 0.3383, 0.02576, 0.3355, 0.0247, 0.3327, 0.02368, 0.3299, 0.0227, 0.327, 0.02175, 0.3242, 0.02083, 0.3213, 0.01995, 0.3184, 0.01911, 0.3155, 0.01831, 0.3126, 0.01754, 0.3097, 0.01681, 0.3068, 0.01611, 0.3038, 0.01546, 0.3009, 0.01483, 0.2979, 0.01425, 0.295, 0.0137, 0.292, 0.0132, 0.289, 0.01272, 0.2861, 0.01229, 0.2831, 0.01189, 0.2801, 0.01153, 0.2771, 0.01121, 0.2741, 0.01093, 0.2711, 0.01068, 0.2681, 0.01047, 0.2651, 0.0103, 0.2621, 0.01017, 0.259, 0.01008, 0.256, 0.01002, 0.253, 0.01, 0.25, 0.01002, 0.247, 0.01008, 0.244, 0.01017, 0.241, 0.0103, 0.2379, 0.01047, 0.2349, 0.01068, 0.2319, 0.01093, 0.2289, 0.01121, 0.2259, 0.01153, 0.2229, 0.01189, 0.2199, 0.01229, 0.2169, 0.01272, 0.2139, 0.0132, 0.211, 0.0137, 0.208, 0.01425, 0.205, 0.01483, 0.2021, 0.01546, 0.1991, 0.01611, 0.1962, 0.01681, 0.1932, 0.01754, 0.1903, 0.01831, 0.1874, 0.01911, 0.1845, 0.01995, 0.1816, 0.02083, 0.1787, 0.02175, 0.1758, 0.0227, 0.173, 0.02368, 0.1701, 0.0247, 0.1673, 0.02576, 0.1645, 0.02685, 0.1617, 0.02798, 0.1589, 0.02914, 0.1561, 0.03034, 0.1533, 0.03157, 0.1505, 0.03284, 0.1478, 0.03414, 0.1451, 0.03548, 0.1424, 0.03685, 0.1397, 0.03825, 0.137, 0.03969, 0.1344, 0.04116, 0.1317, 0.04266, 0.1291, 0.04419, 0.1265, 0.04576, 0.124, 0.04736, 0.1214, 0.04899, 0.1189, 0.05066, 0.1163, 0.05235, 0.1139, 0.05408, 0.1114, 0.05584, 0.1089, 0.05762, 0.1065, 0.05944, 0.1041, 0.06129, 0.1017, 0.06317, 0.09935, 0.06508, 0.09702, 0.06701, 0.09471, 0.06898, 0.09242, 0.07097, 0.09016, 0.073, 0.08792, 0.07505, 0.08571, 0.07713, 0.08352, 0.07923, 0.08136, 0.08136, 0.07923, 0.08352, 0.07713, 0.08571, 0.07505, 0.08792, 0.073, 0.09016, 0.07097, 0.09242, 0.06898, 0.09471, 0.06701, 0.09702, 0.06508, 0.09935, 0.06317, 0.1017, 0.06129, 0.1041, 0.05944, 0.1065, 0.05762, 0.1089, 0.05584, 0.1114, 0.05408, 0.1139, 0.05235, 0.1163, 0.05066, 0.1189, 0.04899, 0.1214, 0.04736, 0.124, 0.04576, 0.1265, 0.04419, 0.1291, 0.04266, 0.1317, 0.04116, 0.1344, 0.03969, 0.137, 0.03825, 0.1397, 0.03685, 0.1424, 0.03548, 0.1451, 0.03414, 0.1478, 0.03284, 0.1505, 0.03157, 0.1533, 0.03034, 0.1561, 0.02914, 0.1589, 0.02798, 0.1617, 0.02685, 0.1645, 0.02576, 0.1673, 0.0247, 0.1701, 0.02368, 0.173, 0.0227, 0.1758, 0.02175, 0.1787, 0.02083, 0.1816, 0.01995, 0.1845, 0.01911, 0.1874, 0.01831, 0.1903, 0.01754, 0.1932, 0.01681, 0.1962, 0.01611, 0.1991, 0.01546, 0.2021, 0.01483, 0.205, 0.01425, 0.208, 0.0137, 0.211, 0.0132, 0.2139, 0.01272, 0.2169, 0.01229, 0.2199, 0.01189, 0.2229, 0.01153, 0.2259, 0.01121, 0.2289, 0.01093, 0.2319, 0.01068, 0.2349, 0.01047, 0.2379, 0.0103, 0.241, 0.01017, 0.244, 0.01008, 0.247, 0.01002, 0.25, 0.01, 0.253, 0.01002, 0.256, 0.01008, 0.259, 0.01017, 0.2621, 0.0103, 0.2651, 0.01047, 0.2681, 0.01068, 0.2711, 0.01093, 0.2741, 0.01121, 0.2771, 0.01153, 0.2801, 0.01189, 0.2831, 0.01229, 0.2861, 0.01272, 0.289, 0.0132, 0.292, 0.0137, 0.295, 0.01425, 0.2979, 0.01483, 0.3009, 0.01546, 0.3038, 0.01611, 0.3068, 0.01681, 0.3097, 0.01754, 0.3126, 0.01831, 0.3155, 0.01911, 0.3184, 0.01995, 0.3213, 0.02083, 0.3242, 0.02175, 0.327, 0.0227, 0.3299, 0.02368, 0.3327, 0.0247, 0.3355, 0.02576, 0.3383, 0.02685, 0.3411, 0.02798, 0.3439, 0.02914, 0.3467, 0.03034, 0.3495, 0.03157, 0.3522, 0.03284, 0.3549, 0.03414, 0.3576, 0.03548, 0.3603, 0.03685, 0.363, 0.03825, 0.3656, 0.03969, 0.3683, 0.04116, 0.3709, 0.04266, 0.3735, 0.04419, 0.376, 0.04576, 0.3786, 0.04736, 0.3811, 0.04899, 0.3837, 0.05066, 0.3861, 0.05235, 0.3886, 0.05408, 0.3911, 0.05584, 0.3935, 0.05762, 0.3959, 0.05944, 0.3983, 0.06129, 0.4006, 0.06317, 0.403, 0.06508, 0.4053, 0.06701, 0.4076, 0.06898, 0.4098, 0.07097, 0.4121, 0.073, 0.4143, 0.07505, 0.4165, 0.07713, 0.4186, 0.07923, 0.4208, 0.08136, 0.4229, 0.08352, 0.425, 0.08571, 0.427, 0.08792, 0.429, 0.09016, 0.431, 0.09242, 0.433, 0.09471, 0.4349, 0.09702, 0.4368, 0.09935, 0.4387, 0.1017, 0.4406, 0.1041, 0.4424, 0.1065, 0.4442, 0.1089, 0.4459, 0.1114, 0.4476, 0.1139, 0.4493, 0.1163, 0.451, 0.1189, 0.4526, 0.1214, 0.4542, 0.124, 0.4558, 0.1265, 0.4573, 0.1291, 0.4588, 0.1317, 0.4603, 0.1344, 0.4617, 0.137, 0.4632, 0.1397, 0.4645, 0.1424, 0.4659, 0.1451, 0.4672, 0.1478, 0.4684, 0.1505, 0.4697, 0.1533, 0.4709, 0.1561, 0.472, 0.1589, 0.4731, 0.1617, 0.4742, 0.1645, 0.4753, 0.1673, 0.4763, 0.1701, 0.4773, 0.173, 0.4783, 0.1758, 0.4792, 0.1787, 0.48, 0.1816, 0.4809, 0.1845, 0.4817, 0.1874, 0.4825, 0.1903, 0.4832, 0.1932, 0.4839, 0.1962, 0.4845, 0.1991, 0.4852, 0.2021, 0.4857, 0.205, 0.4863, 0.208, 0.4868, 0.211, 0.4873, 0.2139, 0.4877, 0.2169, 0.4881, 0.2199, 0.4885, 0.2229, 0.4888, 0.2259, 0.4891, 0.2289, 0.4893, 0.2319, 0.4895, 0.2349, 0.4897, 0.2379, 0.4898, 0.241, 0.4899, 0.244, 0.49, 0.247, 0.49, 0.25, 0.49, 0.253, 0.4899, 0.256, 0.4898, 0.259, 0.4897, 0.2621, 0.4895, 0.2651, 0.4893, 0.2681, 0.4891, 0.2711, 0.4888, 0.2741, 0.4885, 0.2771, 0.4881, 0.2801, 0.4877, 0.2831, 0.4873, 0.2861, 0.4868, 0.289, 0.4863, 0.292, 0.4857, 0.295, 0.4852, 0.2979, 0.4845, 0.3009, 0.4839, 0.3038, 0.4832, 0.3068, 0.4825, 0.3097, 0.4817, 0.3126, 0.4809, 0.3155, 0.48, 0.3184, 0.4792, 0.3213, 0.4783, 0.3242, 0.4773, 0.327, 0.4763, 0.3299, 0.4753, 0.3327, 0.4742, 0.3355, 0.4731, 0.3383, 0.472, 0.3411, 0.4709, 0.3439, 0.4697, 0.3467, 0.4684, 0.3495, 0.4672, 0.3522, 0.4659, 0.3549, 0.4645, 0.3576, 0.4632, 0.3603, 0.4617, 0.363, 0.4603, 0.3656, 0.4588, 0.3683, 0.4573, 0.3709, 0.4558, 0.3735, 0.4542, 0.376, 0.4526, 0.3786, 0.451, 0.3811, 0.4493, 0.3837, 0.4476, 0.3861, 0.4459, 0.3886, 0.4442, 0.3911, 0.4424, 0.3935, 0.4406, 0.3959, 0.4387, 0.3983, 0.4368, 0.4006, 0.4349, 0.403, 0.433, 0.4053, 0.431, 0.4076, 0.429, 0.4098, 0.427, 0.4121, 0.425, 0.4143, 0.4229, 0.4165, 0.4208, 0.4186, 0.4186, 0.4208, 0.4165, 0.4229, 0.4143, 0.425, 0.4121, 0.427, 0.4098, 0.429, 0.4076, 0.431, 0.4053, 0.433, 0.403, 0.4349, 0.4006, 0.4368, 0.3983, 0.4387, 0.3959, 0.4406, 0.3935, 0.4424, 0.3911, 0.4442, 0.3886, 0.4459, 0.3861, 0.4476, 0.3837, 0.4493, 0.3811, 0.451, 0.3786, 0.4526, 0.376, 0.4542, 0.3735, 0.4558, 0.3709, 0.4573, 0.3683, 0.4588, 0.3656, 0.4603, 0.363, 0.4617, 0.3603, 0.4632, 0.3576, 0.4645, 0.3549, 0.4659, 0.3522, 0.4672, 0.3495, 0.4684, 0.3467, 0.4697, 0.3439, 0.4709, 0.3411, 0.472, 0.3383, 0.4731, 0.3355, 0.4742, 0.3327, 0.4753, 0.3299, 0.4763, 0.327, 0.4773, 0.3242, 0.4783, 0.3213, 0.4792, 0.3184, 0.48, 0.3155, 0.4809, 0.3126, 0.4817, 0.3097, 0.4825, 0.3068, 0.4832, 0.3038, 0.4839, 0.3009, 0.4845, 0.2979, 0.4852, 0.295, 0.4857, 0.292, 0.4863, 0.289, 0.4868, 0.2861, 0.4873, 0.2831, 0.4877, 0.2801, 0.4881, 0.2771, 0.4885, 0.2741, 0.4888, 0.2711, 0.4891, 0.2681, 0.4893, 0.2651, 0.4895, 0.2621, 0.4897, 0.259, 0.4898, 0.256, 0.4899, 0.004006, 0.5, 0.004006, 1.0, 0.002006, 1.0, 0.002006, 0.5, 0.002006, 0.5, 0.002006, 1.0, 5.775e-06, 1.0, 5.775e-06, 0.5, 0.75, 0.49, 0.753, 0.49, 0.756, 0.4899, 0.759, 0.4898, 0.7621, 0.4897, 0.7651, 0.4895, 0.7681, 0.4893, 0.7711, 0.4891, 0.7741, 0.4888, 0.7771, 0.4885, 0.7801, 0.4881, 0.7831, 0.4877, 0.7861, 0.4873, 0.789, 0.4868, 0.792, 0.4863, 0.795, 0.4857, 0.7979, 0.4852, 0.8009, 0.4845, 0.8038, 0.4839, 0.8068, 0.4832, 0.8097, 0.4825, 0.8126, 0.4817, 0.8155, 0.4809, 0.8184, 0.48, 0.8213, 0.4792, 0.8242, 0.4783, 0.827, 0.4773, 0.8299, 0.4763, 0.8327, 0.4753, 0.8355, 0.4742, 0.8383, 0.4731, 0.8411, 0.472, 0.8439, 0.4709, 0.8467, 0.4697, 0.8495, 0.4684, 0.8522, 0.4672, 0.8549, 0.4659, 0.8576, 0.4645, 0.8603, 0.4632, 0.863, 0.4617, 0.8656, 0.4603, 0.8683, 0.4588, 0.8709, 0.4573, 0.8735, 0.4558, 0.876, 0.4542, 0.8786, 0.4526, 0.8811, 0.451, 0.8837, 0.4493, 0.8861, 0.4476, 0.8886, 0.4459, 0.8911, 0.4442, 0.8935, 0.4424, 0.8959, 0.4406, 0.8983, 0.4387, 0.9006, 0.4368, 0.903, 0.4349, 0.9053, 0.433, 0.9076, 0.431, 0.9098, 0.429, 0.9121, 0.427, 0.9143, 0.425, 0.9165, 0.4229, 0.9186, 0.4208, 0.9208, 0.4186, 0.9229, 0.4165, 0.925, 0.4143, 0.927, 0.4121, 0.929, 0.4098, 0.931, 0.4076, 0.933, 0.4053, 0.9349, 0.403, 0.9368, 0.4006, 0.9387, 0.3983, 0.9406, 0.3959, 0.9424, 0.3935, 0.9442, 0.3911, 0.9459, 0.3886, 0.9476, 0.3861, 0.9493, 0.3837, 0.951, 0.3811, 0.9526, 0.3786, 0.9542, 0.376, 0.9558, 0.3735, 0.9573, 0.3709, 0.9588, 0.3683, 0.9603, 0.3656, 0.9617, 0.363, 0.9632, 0.3603, 0.9645, 0.3576, 0.9659, 0.3549, 0.9672, 0.3522, 0.9684, 0.3495, 0.9697, 0.3467, 0.9709, 0.3439, 0.972, 0.3411, 0.9731, 0.3383, 0.9742, 0.3355, 0.9753, 0.3327, 0.9763, 0.3299, 0.9773, 0.327, 0.9783, 0.3242, 0.9792, 0.3213, 0.98, 0.3184, 0.9809, 0.3155, 0.9817, 0.3126, 0.9825, 0.3097, 0.9832, 0.3068, 0.9839, 0.3038, 0.9845, 0.3009, 0.9852, 0.2979, 0.9857, 0.295, 0.9863, 0.292, 0.9868, 0.289, 0.9873, 0.2861, 0.9877, 0.2831, 0.9881, 0.2801, 0.9885, 0.2771, 0.9888, 0.2741, 0.9891, 0.2711, 0.9893, 0.2681, 0.9895, 0.2651, 0.9897, 0.2621, 0.9898, 0.259, 0.9899, 0.256, 0.99, 0.253, 0.99, 0.25, 0.99, 0.247, 0.9899, 0.244, 0.9898, 0.241, 0.9897, 0.2379, 0.9895, 0.2349, 0.9893, 0.2319, 0.9891, 0.2289, 0.9888, 0.2259, 0.9885, 0.2229, 0.9881, 0.2199, 0.9877, 0.2169, 0.9873, 0.2139, 0.9868, 0.211, 0.9863, 0.208, 0.9857, 0.205, 0.9852, 0.2021, 0.9845, 0.1991, 0.9839, 0.1962, 0.9832, 0.1932, 0.9825, 0.1903, 0.9817, 0.1874, 0.9809, 0.1845, 0.98, 0.1816, 0.9792, 0.1787, 0.9783, 0.1758, 0.9773, 0.173, 0.9763, 0.1701, 0.9753, 0.1673, 0.9742, 0.1645, 0.9731, 0.1617, 0.972, 0.1589, 0.9709, 0.1561, 0.9697, 0.1533, 0.9684, 0.1505, 0.9672, 0.1478, 0.9659, 0.1451, 0.9645, 0.1424, 0.9632, 0.1397, 0.9617, 0.137, 0.9603, 0.1344, 0.9588, 0.1317, 0.9573, 0.1291, 0.9558, 0.1265, 0.9542, 0.124, 0.9526, 0.1214, 0.951, 0.1189, 0.9493, 0.1163, 0.9476, 0.1139, 0.9459, 0.1114, 0.9442, 0.1089, 0.9424, 0.1065, 0.9406, 0.1041, 0.9387, 0.1017, 0.9368, 0.09935, 0.9349, 0.09702, 0.933, 0.09471, 0.931, 0.09242, 0.929, 0.09016, 0.927, 0.08792, 0.925, 0.08571, 0.9229, 0.08352, 0.9208, 0.08136, 0.9186, 0.07923, 0.9165, 0.07713, 0.9143, 0.07505, 0.9121, 0.073, 0.9098, 0.07097, 0.9076, 0.06898, 0.9053, 0.06701, 0.903, 0.06508, 0.9006, 0.06317, 0.8983, 0.06129, 0.8959, 0.05944, 0.8935, 0.05762, 0.8911, 0.05584, 0.8886, 0.05408, 0.8861, 0.05235, 0.8837, 0.05066, 0.8811, 0.04899, 0.8786, 0.04736, 0.876, 0.04576, 0.8735, 0.04419, 0.8709, 0.04266, 0.8683, 0.04116, 0.8656, 0.03969, 0.863, 0.03825, 0.8603, 0.03685, 0.8576, 0.03548, 0.8549, 0.03414, 0.8522, 0.03284, 0.8495, 0.03157, 0.8467, 0.03034, 0.8439, 0.02914, 0.8411, 0.02798, 0.8383, 0.02685, 0.8355, 0.02576, 0.8327, 0.0247, 0.8299, 0.02368, 0.827, 0.0227, 0.8242, 0.02175, 0.8213, 0.02083, 0.8184, 0.01995, 0.8155, 0.01911, 0.8126, 0.01831, 0.8097, 0.01754, 0.8068, 0.01681, 0.8038, 0.01611, 0.8009, 0.01546, 0.7979, 0.01483, 0.795, 0.01425, 0.792, 0.0137, 0.789, 0.0132, 0.7861, 0.01272, 0.7831, 0.01229, 0.7801, 0.01189, 0.7771, 0.01153, 0.7741, 0.01121, 0.7711, 0.01093, 0.7681, 0.01068, 0.7651, 0.01047, 0.7621, 0.0103, 0.759, 0.01017, 0.756, 0.01008, 0.753, 0.01002, 0.75, 0.01, 0.747, 0.01002, 0.744, 0.01008, 0.741, 0.01017, 0.7379, 0.0103, 0.7349, 0.01047, 0.7319, 0.01068, 0.7289, 0.01093, 0.7259, 0.01121, 0.7229, 0.01153, 0.7199, 0.01189, 0.7169, 0.01229, 0.7139, 0.01272, 0.711, 0.0132, 0.708, 0.0137, 0.705, 0.01425, 0.7021, 0.01483, 0.6991, 0.01546, 0.6962, 0.01611, 0.6932, 0.01681, 0.6903, 0.01754, 0.6874, 0.01831, 0.6845, 0.01911, 0.6816, 0.01995, 0.6787, 0.02083, 0.6758, 0.02175, 0.673, 0.0227, 0.6701, 0.02368, 0.6673, 0.0247, 0.6645, 0.02576, 0.6617, 0.02685, 0.6589, 0.02798, 0.6561, 0.02914, 0.6533, 0.03034, 0.6505, 0.03157, 0.6478, 0.03284, 0.6451, 0.03414, 0.6424, 0.03548, 0.6397, 0.03685, 0.637, 0.03825, 0.6344, 0.03969, 0.6317, 0.04116, 0.6291, 0.04266, 0.6265, 0.04419, 0.624, 0.04576, 0.6214, 0.04736, 0.6189, 0.04899, 0.6163, 0.05066, 0.6139, 0.05235, 0.6114, 0.05408, 0.6089, 0.05584, 0.6065, 0.05762, 0.6041, 0.05944, 0.6017, 0.06129, 0.5994, 0.06317, 0.597, 0.06508, 0.5947, 0.06701, 0.5924, 0.06898, 0.5902, 0.07097, 0.5879, 0.073, 0.5857, 0.07505, 0.5835, 0.07713, 0.5814, 0.07923, 0.5792, 0.08136, 0.5771, 0.08352, 0.575, 0.08571, 0.573, 0.08792, 0.571, 0.09016, 0.569, 0.09242, 0.567, 0.09471, 0.5651, 0.09702, 0.5632, 0.09935, 0.5613, 0.1017, 0.5594, 0.1041, 0.5576, 0.1065, 0.5558, 0.1089, 0.5541, 0.1114, 0.5524, 0.1139, 0.5507, 0.1163, 0.549, 0.1189, 0.5474, 0.1214, 0.5458, 0.124, 0.5442, 0.1265, 0.5427, 0.1291, 0.5412, 0.1317, 0.5397, 0.1344, 0.5383, 0.137, 0.5368, 0.1397, 0.5355, 0.1424, 0.5341, 0.1451, 0.5328, 0.1478, 0.5316, 0.1505, 0.5303, 0.1533, 0.5291, 0.1561, 0.528, 0.1589, 0.5269, 0.1617, 0.5258, 0.1645, 0.5247, 0.1673, 0.5237, 0.1701, 0.5227, 0.173, 0.5217, 0.1758, 0.5208, 0.1787, 0.52, 0.1816, 0.5191, 0.1845, 0.5183, 0.1874, 0.5175, 0.1903, 0.5168, 0.1932, 0.5161, 0.1962, 0.5155, 0.1991, 0.5148, 0.2021, 0.5143, 0.205, 0.5137, 0.208, 0.5132, 0.211, 0.5127, 0.2139, 0.5123, 0.2169, 0.5119, 0.2199, 0.5115, 0.2229, 0.5112, 0.2259, 0.5109, 0.2289, 0.5107, 0.2319, 0.5105, 0.2349, 0.5103, 0.2379, 0.5102, 0.241, 0.5101, 0.244, 0.51, 0.247, 0.51, 0.25, 0.51, 0.253, 0.5101, 0.256, 0.5102, 0.259, 0.5103, 0.2621, 0.5105, 0.2651, 0.5107, 0.2681, 0.5109, 0.2711, 0.5112, 0.2741, 0.5115, 0.2771, 0.5119, 0.2801, 0.5123, 0.2831, 0.5127, 0.2861, 0.5132, 0.289, 0.5137, 0.292, 0.5143, 0.295, 0.5148, 0.2979, 0.5155, 0.3009, 0.5161, 0.3038, 0.5168, 0.3068, 0.5175, 0.3097, 0.5183, 0.3126, 0.5191, 0.3155, 0.52, 0.3184, 0.5208, 0.3213, 0.5217, 0.3242, 0.5227, 0.327, 0.5237, 0.3299, 0.5247, 0.3327, 0.5258, 0.3355, 0.5269, 0.3383, 0.528, 0.3411, 0.5291, 0.3439, 0.5303, 0.3467, 0.5316, 0.3495, 0.5328, 0.3522, 0.5341, 0.3549, 0.5355, 0.3576, 0.5368, 0.3603, 0.5383, 0.363, 0.5397, 0.3656, 0.5412, 0.3683, 0.5427, 0.3709, 0.5442, 0.3735, 0.5458, 0.376, 0.5474, 0.3786, 0.549, 0.3811, 0.5507, 0.3837, 0.5524, 0.3861, 0.5541, 0.3886, 0.5558, 0.3911, 0.5576, 0.3935, 0.5594, 0.3959, 0.5613, 0.3983, 0.5632, 0.4006, 0.5651, 0.403, 0.567, 0.4053, 0.569, 0.4076, 0.571, 0.4098, 0.573, 0.4121, 0.575, 0.4143, 0.5771, 0.4165, 0.5792, 0.4186, 0.5814, 0.4208, 0.5835, 0.4229, 0.5857, 0.425, 0.5879, 0.427, 0.5902, 0.429, 0.5924, 0.431, 0.5947, 0.433, 0.597, 0.4349, 0.5994, 0.4368, 0.6017, 0.4387, 0.6041, 0.4406, 0.6065, 0.4424, 0.6089, 0.4442, 0.6114, 0.4459, 0.6139, 0.4476, 0.6163, 0.4493, 0.6189, 0.451, 0.6214, 0.4526, 0.624, 0.4542, 0.6265, 0.4558, 0.6291, 0.4573, 0.6317, 0.4588, 0.6344, 0.4603, 0.637, 0.4617, 0.6397, 0.4632, 0.6424, 0.4645, 0.6451, 0.4659, 0.6478, 0.4672, 0.6505, 0.4684, 0.6533, 0.4697, 0.6561, 0.4709, 0.6589, 0.472, 0.6617, 0.4731, 0.6645, 0.4742, 0.6673, 0.4753, 0.6701, 0.4763, 0.673, 0.4773, 0.6758, 0.4783, 0.6787, 0.4792, 0.6816, 0.48, 0.6845, 0.4809, 0.6874, 0.4817, 0.6903, 0.4825, 0.6932, 0.4832, 0.6962, 0.4839, 0.6991, 0.4845, 0.7021, 0.4852, 0.705, 0.4857, 0.708, 0.4863, 0.711, 0.4868, 0.7139, 0.4873, 0.7169, 0.4877, 0.7199, 0.4881, 0.7229, 0.4885, 0.7259, 0.4888, 0.7289, 0.4891, 0.7319, 0.4893, 0.7349, 0.4895, 0.7379, 0.4897, 0.741, 0.4898, 0.744, 0.4899, 0.747, 0.49])
me_cylinder.materials.append(mat_material_001)
me_cylinder.update()

# ---- objects
ob_cylinder = bpy.data.objects.new('Cylinder', me_cylinder)

# ---- transforms, parenting, visibility, modifiers, constraints
ob_cylinder.location = (0.0, 0.0, 0.0)
ob_cylinder.scale = (1.0, 1.0, 0.15)

# ---- collection membership
col_collection.objects.link(ob_cylinder)

# ---- scene / render settings (as saved in the file)
scene.frame_start = 1; scene.frame_end = 250; scene.frame_set(1)
scene.render.engine = 'BLENDER_EEVEE_NEXT'
bpy.context.view_layer.update()

# ---- added for rendering (the .blend has no active camera and no usable light): camera, sun
cam_auto = bpy.data.cameras.new('AutoCamera')
cam_auto.lens = 50.0
cam_auto.sensor_width = 36.0
cam_auto.clip_end = 1000.0
ob_auto_camera = bpy.data.objects.new('AutoCamera', cam_auto)
scene.collection.objects.link(ob_auto_camera)
ob_auto_camera.location = (2.63161, -3.15793, 2.10529)
ob_auto_camera.rotation_euler = (1.09748, -7.21219e-08, 0.694738)
scene.camera = ob_auto_camera
light_auto_sun = bpy.data.lights.new('AutoSun', 'SUN')
light_auto_sun.energy = 3.0
light_auto_sun.angle = 0.0523599
ob_auto_sun = bpy.data.objects.new('AutoSun', light_auto_sun)
scene.collection.objects.link(ob_auto_sun)
ob_auto_sun.rotation_euler = (0.872665, 0.174533, 0.523599)
bpy.context.view_layer.update()
